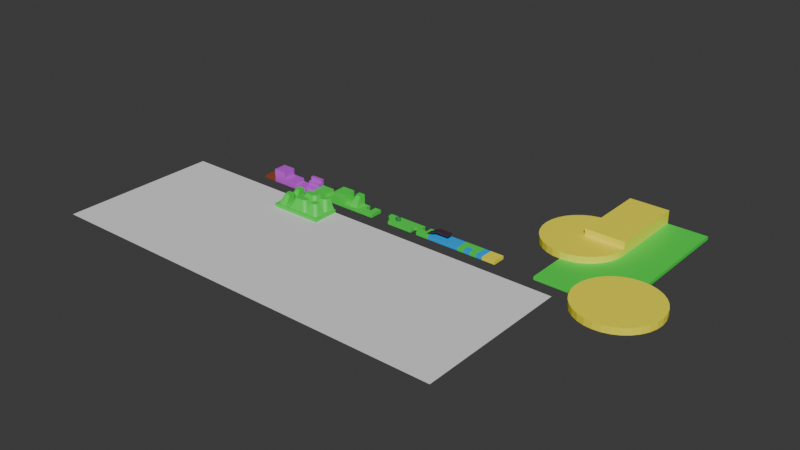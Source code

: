 # Source: Voxel.blend  (saved by Blender 4.5.87; exported with 4.5.12 LTS)
import bpy
from mathutils import Matrix  # noqa: F401  (used for matrix-valued properties, if any)

bpy.ops.wm.read_factory_settings(use_empty=True)
scene = bpy.context.scene
scene.name = 'Scene'

# ---- collections
col_collection = bpy.data.collections.new('Collection'); scene.collection.children.link(col_collection)
col_voxels = bpy.data.collections.new('VOXELS'); scene.collection.children.link(col_voxels)
col_config = bpy.data.collections.new('CONFIG'); scene.collection.children.link(col_config)

# ---- materials (node trees are filled in below, after node groups)
mat_grass = bpy.data.materials.new('Grass')
mat_grass.alpha_threshold = 0.0
mat_grass.roughness = 0.5
mat_grass.line_color = (0.0, 0.0, 0.0, 1.0)
mat_sand = bpy.data.materials.new('Sand')
mat_water = bpy.data.materials.new('Water')
mat_soil = bpy.data.materials.new('Soil')
mat_plant = bpy.data.materials.new('Plant')
mat_wood = bpy.data.materials.new('Wood')
mat_rock = bpy.data.materials.new('Rock')

# ---- material node trees
mat_grass.use_nodes = True; mat_grass.node_tree.nodes.clear()
_N = mat_grass.node_tree.nodes; _L = mat_grass.node_tree.links
n0 = _N.new('ShaderNodeOutputMaterial'); n0.name = 'Material Output'; n0.location = (200, 100)
n1 = _N.new('ShaderNodeBsdfPrincipled'); n1.name = 'Principled BSDF'; n1.location = (-200, 100)
n1.inputs[0].default_value = (0.04871, 0.8003, 0.06614, 1.0)
n1.inputs[3].default_value = 1.45
_L.new(n1.outputs[0], n0.inputs[0])
n0.is_active_output = True
mat_sand.use_nodes = True; mat_sand.node_tree.nodes.clear()
_N = mat_sand.node_tree.nodes; _L = mat_sand.node_tree.links
n0 = _N.new('ShaderNodeBsdfPrincipled'); n0.name = 'Principled BSDF'; n0.location = (-200, 100)
n0.inputs[0].default_value = (1.0, 0.8948, 0.04112, 1.0)
n1 = _N.new('ShaderNodeOutputMaterial'); n1.name = 'Material Output'; n1.location = (200, 100)
_L.new(n0.outputs[0], n1.inputs[0])
n1.is_active_output = True
mat_water.use_nodes = True; mat_water.node_tree.nodes.clear()
_N = mat_water.node_tree.nodes; _L = mat_water.node_tree.links
n0 = _N.new('ShaderNodeBsdfPrincipled'); n0.name = 'Principled BSDF'; n0.location = (-200, 100)
n0.inputs[0].default_value = (0.002399, 0.4191, 1.0, 1.0)
n1 = _N.new('ShaderNodeOutputMaterial'); n1.name = 'Material Output'; n1.location = (200, 100)
_L.new(n0.outputs[0], n1.inputs[0])
n1.is_active_output = True
mat_soil.use_nodes = True; mat_soil.node_tree.nodes.clear()
_N = mat_soil.node_tree.nodes; _L = mat_soil.node_tree.links
n0 = _N.new('ShaderNodeBsdfPrincipled'); n0.name = 'Principled BSDF'; n0.location = (-200, 100)
n0.inputs[0].default_value = (0.3054, 0.06666, 0.02671, 1.0)
n1 = _N.new('ShaderNodeOutputMaterial'); n1.name = 'Material Output'; n1.location = (200, 100)
_L.new(n0.outputs[0], n1.inputs[0])
n1.is_active_output = True
mat_plant.use_nodes = True; mat_plant.node_tree.nodes.clear()
_N = mat_plant.node_tree.nodes; _L = mat_plant.node_tree.links
n0 = _N.new('ShaderNodeBsdfPrincipled'); n0.name = 'Principled BSDF'; n0.location = (-200, 100)
n0.inputs[0].default_value = (0.03731, 0.214, 0.07421, 1.0)
n1 = _N.new('ShaderNodeOutputMaterial'); n1.name = 'Material Output'; n1.location = (200, 100)
_L.new(n0.outputs[0], n1.inputs[0])
n1.is_active_output = True
mat_wood.use_nodes = True; mat_wood.node_tree.nodes.clear()
_N = mat_wood.node_tree.nodes; _L = mat_wood.node_tree.links
n0 = _N.new('ShaderNodeBsdfPrincipled'); n0.name = 'Principled BSDF'; n0.location = (-200, 100)
n0.inputs[0].default_value = (0.06303, 0.02548, 0.04988, 1.0)
n1 = _N.new('ShaderNodeOutputMaterial'); n1.name = 'Material Output'; n1.location = (200, 100)
_L.new(n0.outputs[0], n1.inputs[0])
n1.is_active_output = True
mat_rock.use_nodes = True; mat_rock.node_tree.nodes.clear()
_N = mat_rock.node_tree.nodes; _L = mat_rock.node_tree.links
n0 = _N.new('ShaderNodeBsdfPrincipled'); n0.name = 'Principled BSDF'; n0.location = (-200, 100)
n0.inputs[0].default_value = (0.6254, 0.06972, 0.8006, 1.0)
n1 = _N.new('ShaderNodeOutputMaterial'); n1.name = 'Material Output'; n1.location = (200, 100)
_L.new(n0.outputs[0], n1.inputs[0])
n1.is_active_output = True

# ---- world
world_world = bpy.data.worlds.new('World'); scene.world = world_world
world_world.use_nodes = True; world_world.node_tree.nodes.clear()
_N = world_world.node_tree.nodes; _L = world_world.node_tree.links
n0 = _N.new('ShaderNodeOutputWorld'); n0.name = 'World Output'; n0.location = (200, 100)
n1 = _N.new('ShaderNodeBackground'); n1.name = 'Background'; n1.location = (-200, 100)
n1.inputs[0].default_value = (0.05088, 0.05088, 0.05088, 1.0)
_L.new(n1.outputs[0], n0.inputs[0])
n0.is_active_output = True
world_world.color = (0.05088, 0.05088, 0.05088)
world_world.sun_shadow_jitter_overblur = 0.0

# ---- meshes
me_plane = bpy.data.meshes.new('Plane')
me_plane.from_pydata([(-16.0, -6.0, 0.0), (16.0, -6.0, 0.0), (-16.0, 6.0, 0.0), (16.0, 6.0, 0.0)], [], [(0, 1, 3, 2)])
_uv = me_plane.uv_layers.new(name='UVMap')
_uv.uv.foreach_set('vector', [0.0, 0.0, 1.0, 0.0, 1.0, 1.0, 0.0, 1.0])
me_plane.update()
me_cube_015 = bpy.data.meshes.new('Cube.015')
me_cube_015.from_pydata([(-0.5, -0.5, -0.5), (-0.5, -0.5, -0.25), (-0.5, 0.5, -0.5), (-0.5, 0.5, -0.25), (0.5, -0.5, -0.5), (0.5, -0.5, -0.25), (0.5, 0.5, -0.5), (0.5, 0.5, -0.25)], [], [(0, 1, 3, 2), (2, 3, 7, 6), (6, 7, 5, 4), (4, 5, 1, 0), (2, 6, 4, 0), (7, 3, 1, 5)])
_uv = me_cube_015.uv_layers.new(name='UVMap')
_uv.uv.foreach_set('vector', [0.375, 0.0, 0.625, 0.0, 0.625, 0.25, 0.375, 0.25, 0.375, 0.25, 0.625, 0.25, 0.625, 0.5, 0.375, 0.5, 0.375, 0.5, 0.625, 0.5, 0.625, 0.75, 0.375, 0.75, 0.375, 0.75, 0.625, 0.75, 0.625, 1.0, 0.375, 1.0, 0.125, 0.5, 0.375, 0.5, 0.375, 0.75, 0.125, 0.75, 0.625, 0.5, 0.875, 0.5, 0.875, 0.75, 0.625, 0.75])
me_cube_015.materials.append(mat_grass)
me_cube_015.update()
me_cube_016 = bpy.data.meshes.new('Cube.016')
me_cube_016.from_pydata([(-0.5, -0.5, -0.5), (-0.5, -0.5, -0.25), (-0.5, 0.5, -0.5), (-0.5, 0.5, -0.25), (0.5, -0.5, -0.5), (0.5, -0.5, -0.25), (0.5, 0.5, -0.5), (0.5, 0.5, -0.25)], [], [(0, 1, 3, 2), (2, 3, 7, 6), (6, 7, 5, 4), (4, 5, 1, 0), (2, 6, 4, 0), (7, 3, 1, 5)])
_uv = me_cube_016.uv_layers.new(name='UVMap')
_uv.uv.foreach_set('vector', [0.375, 0.0, 0.625, 0.0, 0.625, 0.25, 0.375, 0.25, 0.375, 0.25, 0.625, 0.25, 0.625, 0.5, 0.375, 0.5, 0.375, 0.5, 0.625, 0.5, 0.625, 0.75, 0.375, 0.75, 0.375, 0.75, 0.625, 0.75, 0.625, 1.0, 0.375, 1.0, 0.125, 0.5, 0.375, 0.5, 0.375, 0.75, 0.125, 0.75, 0.625, 0.5, 0.875, 0.5, 0.875, 0.75, 0.625, 0.75])
me_cube_016.materials.append(mat_sand)
me_cube_016.update()
me_cube_017 = bpy.data.meshes.new('Cube.017')
me_cube_017.from_pydata([(-0.5, -0.5, -0.5), (-0.5, -0.5, -0.25), (-0.5, 0.5, -0.5), (-0.5, 0.5, -0.25), (0.5, -0.5, -0.5), (0.5, -0.5, -0.25), (0.5, 0.5, -0.5), (0.5, 0.5, -0.25)], [], [(0, 1, 3, 2), (2, 3, 7, 6), (6, 7, 5, 4), (4, 5, 1, 0), (2, 6, 4, 0), (7, 3, 1, 5)])
_uv = me_cube_017.uv_layers.new(name='UVMap')
_uv.uv.foreach_set('vector', [0.375, 0.0, 0.625, 0.0, 0.625, 0.25, 0.375, 0.25, 0.375, 0.25, 0.625, 0.25, 0.625, 0.5, 0.375, 0.5, 0.375, 0.5, 0.625, 0.5, 0.625, 0.75, 0.375, 0.75, 0.375, 0.75, 0.625, 0.75, 0.625, 1.0, 0.375, 1.0, 0.125, 0.5, 0.375, 0.5, 0.375, 0.75, 0.125, 0.75, 0.625, 0.5, 0.875, 0.5, 0.875, 0.75, 0.625, 0.75])
me_cube_017.materials.append(mat_water)
me_cube_017.update()
me_cube_018 = bpy.data.meshes.new('Cube.018')
me_cube_018.from_pydata([(-0.5, -0.5, -0.5), (-0.5, -0.5, -0.25), (-0.5, 0.5, -0.5), (-0.5, 0.5, -0.25), (0.5, -0.5, -0.5), (0.5, -0.5, -0.25), (0.5, 0.5, -0.5), (0.5, 0.5, -0.25)], [], [(0, 1, 3, 2), (2, 3, 7, 6), (6, 7, 5, 4), (4, 5, 1, 0), (2, 6, 4, 0), (7, 3, 1, 5)])
_uv = me_cube_018.uv_layers.new(name='UVMap')
_uv.uv.foreach_set('vector', [0.375, 0.0, 0.625, 0.0, 0.625, 0.25, 0.375, 0.25, 0.375, 0.25, 0.625, 0.25, 0.625, 0.5, 0.375, 0.5, 0.375, 0.5, 0.625, 0.5, 0.625, 0.75, 0.375, 0.75, 0.375, 0.75, 0.625, 0.75, 0.625, 1.0, 0.375, 1.0, 0.125, 0.5, 0.375, 0.5, 0.375, 0.75, 0.125, 0.75, 0.625, 0.5, 0.875, 0.5, 0.875, 0.75, 0.625, 0.75])
me_cube_018.materials.append(mat_soil)
me_cube_018.update()
me_cube_019 = bpy.data.meshes.new('Cube.019')
me_cube_019.from_pydata([(-0.5, -0.5, -0.5), (-0.5, -0.5, -0.25), (-0.5, 0.5, -0.5), (-0.5, 0.5, -0.25), (0.5, -0.5, -0.5), (0.5, -0.5, -0.25), (0.5, 0.5, -0.5), (0.5, 0.5, -0.25), (-1.508e-08, 0.0, -0.3388), (0.1552, -0.1128, -0.2202), (-0.0593, -0.1825, -0.2202), (-0.1919, 0.0, -0.2202), (-0.0593, 0.1825, -0.2202), (0.1552, 0.1128, -0.2202), (0.0593, -0.1825, -0.02829), (-0.1552, -0.1128, -0.02829), (-0.1552, 0.1128, -0.02829), (0.0593, 0.1825, -0.02829), (0.1919, 0.0, -0.02829), (-1.508e-08, 0.0, 0.0903)], [], [(0, 1, 3, 2), (2, 3, 7, 6), (6, 7, 5, 4), (4, 5, 1, 0), (2, 6, 4, 0), (7, 3, 1, 5), (8, 9, 10), (9, 8, 13), (8, 10, 11), (8, 11, 12), (8, 12, 13), (9, 13, 18), (10, 9, 14), (11, 10, 15), (12, 11, 16), (13, 12, 17), (9, 18, 14), (10, 14, 15), (11, 15, 16), (12, 16, 17), (13, 17, 18), (14, 18, 19), (15, 14, 19), (16, 15, 19), (17, 16, 19), (18, 17, 19)])
me_cube_019.polygons.foreach_set('material_index', [0, 0, 0, 0, 0, 0, 1, 1, 1, 1, 1, 1, 1, 1, 1, 1, 1, 1, 1, 1, 1, 1, 1, 1, 1, 1])
_uv = me_cube_019.uv_layers.new(name='UVMap')
_uv.uv.foreach_set('vector', [0.375, 0.0, 0.625, 0.0, 0.625, 0.25, 0.375, 0.25, 0.375, 0.25, 0.625, 0.25, 0.625, 0.5, 0.375, 0.5, 0.375, 0.5, 0.625, 0.5, 0.625, 0.75, 0.375, 0.75, 0.375, 0.75, 0.625, 0.75, 0.625, 1.0, 0.375, 1.0, 0.125, 0.5, 0.375, 0.5, 0.375, 0.75, 0.125, 0.75, 0.625, 0.5, 0.875, 0.5, 0.875, 0.75, 0.625, 0.75, 0.1818, 0.0, 0.2727, 0.1575, 0.09091, 0.1575, 0.2727, 0.1575, 0.3636, 0.0, 0.4545, 0.1575, 0.9091, 0.0, 1.0, 0.1575, 0.8182, 0.1575, 0.7273, 0.0, 0.8182, 0.1575, 0.6364, 0.1575, 0.5455, 0.0, 0.6364, 0.1575, 0.4545, 0.1575, 0.2727, 0.1575, 0.4545, 0.1575, 0.3636, 0.3149, 0.09091, 0.1575, 0.2727, 0.1575, 0.1818, 0.3149, 0.8182, 0.1575, 1.0, 0.1575, 0.9091, 0.3149, 0.6364, 0.1575, 0.8182, 0.1575, 0.7273, 0.3149, 0.4545, 0.1575, 0.6364, 0.1575, 0.5455, 0.3149, 0.2727, 0.1575, 0.3636, 0.3149, 0.1818, 0.3149, 0.09091, 0.1575, 0.1818, 0.3149, 0.0, 0.3149, 0.8182, 0.1575, 0.9091, 0.3149, 0.7273, 0.3149, 0.6364, 0.1575, 0.7273, 0.3149, 0.5455, 0.3149, 0.4545, 0.1575, 0.5455, 0.3149, 0.3636, 0.3149, 0.1818, 0.3149, 0.3636, 0.3149, 0.2727, 0.4724, 0.0, 0.3149, 0.1818, 0.3149, 0.09091, 0.4724, 0.7273, 0.3149, 0.9091, 0.3149, 0.8182, 0.4724, 0.5455, 0.3149, 0.7273, 0.3149, 0.6364, 0.4724, 0.3636, 0.3149, 0.5455, 0.3149, 0.4545, 0.4724])
me_cube_019.materials.append(mat_grass)
me_cube_019.materials.append(mat_plant)
me_cube_019.update()
me_cube_020 = bpy.data.meshes.new('Cube.020')
me_cube_020.from_pydata([(-0.5, -0.5, -0.5), (-0.5, -0.5, -0.25), (-0.5, 0.5, -0.5), (-0.5, 0.5, -0.25), (0.5, -0.5, -0.5), (0.5, -0.5, -0.25), (0.5, 0.5, -0.5), (0.5, 0.5, -0.25), (-0.4044, -0.2405, -0.4379), (-0.4616, -0.2405, -0.3389), (-0.4044, 0.2405, -0.4379), (-0.4616, 0.2405, -0.3389), (0.5, -0.2405, 0.06207), (0.5, -0.2405, 0.1764), (0.5, 0.2405, 0.06207), (0.5, 0.2405, 0.1764), (0.0, 0.5, -0.5), (0.0, 0.5, -0.25), (0.0, -0.5, -0.5), (0.0, -0.5, -0.25)], [], [(0, 1, 3, 2), (16, 17, 7, 6), (6, 7, 5, 4), (18, 19, 1, 0), (16, 6, 4, 18), (17, 3, 1, 19), (8, 9, 11, 10), (10, 11, 15, 14), (14, 15, 13, 12), (12, 13, 9, 8), (10, 14, 12, 8), (15, 11, 9, 13), (7, 17, 19, 5), (2, 16, 18, 0), (4, 5, 19, 18), (2, 3, 17, 16)])
me_cube_020.polygons.foreach_set('material_index', [2, 0, 0, 2, 0, 2, 1, 1, 1, 1, 1, 1, 0, 2, 0, 2])
_uv = me_cube_020.uv_layers.new(name='UVMap')
_uv.uv.foreach_set('vector', [0.375, 0.0, 0.625, 0.0, 0.625, 0.25, 0.375, 0.25, 0.375, 0.375, 0.625, 0.375, 0.625, 0.5, 0.375, 0.5, 0.375, 0.5, 0.625, 0.5, 0.625, 0.75, 0.375, 0.75, 0.375, 0.875, 0.625, 0.875, 0.625, 1.0, 0.375, 1.0, 0.25, 0.5, 0.375, 0.5, 0.375, 0.75, 0.25, 0.75, 0.75, 0.5, 0.875, 0.5, 0.875, 0.75, 0.75, 0.75, 0.375, 0.0, 0.625, 0.0, 0.625, 0.25, 0.375, 0.25, 0.375, 0.25, 0.625, 0.25, 0.625, 0.5, 0.375, 0.5, 0.375, 0.5, 0.625, 0.5, 0.625, 0.75, 0.375, 0.75, 0.375, 0.75, 0.625, 0.75, 0.625, 1.0, 0.375, 1.0, 0.125, 0.5, 0.375, 0.5, 0.375, 0.75, 0.125, 0.75, 0.625, 0.5, 0.875, 0.5, 0.875, 0.75, 0.625, 0.75, 0.625, 0.5, 0.75, 0.5, 0.75, 0.75, 0.625, 0.75, 0.125, 0.5, 0.25, 0.5, 0.25, 0.75, 0.125, 0.75, 0.375, 0.75, 0.625, 0.75, 0.625, 0.875, 0.375, 0.875, 0.375, 0.25, 0.625, 0.25, 0.625, 0.375, 0.375, 0.375])
me_cube_020.materials.append(mat_water)
me_cube_020.materials.append(mat_wood)
me_cube_020.materials.append(mat_grass)
me_cube_020.update()
me_cube_024 = bpy.data.meshes.new('Cube.024')
me_cube_024.from_pydata([(-0.5, -0.5, -0.5), (-0.5, -0.5, -0.25), (-0.5, 0.5, -0.5), (-0.5, 0.5, -0.25), (0.5, -0.5, -0.5), (0.5, -0.5, -0.25), (0.5, 0.5, -0.5), (0.5, 0.5, -0.25), (-0.5, -0.2405, 0.06207), (-0.5, -0.2405, 0.1764), (-0.5, 0.2405, 0.06207), (-0.5, 0.2405, 0.1764), (0.5, -0.2405, 0.06207), (0.5, -0.2405, 0.1764), (0.5, 0.2405, 0.06207), (0.5, 0.2405, 0.1764)], [], [(0, 1, 3, 2), (2, 3, 7, 6), (6, 7, 5, 4), (4, 5, 1, 0), (2, 6, 4, 0), (7, 3, 1, 5), (8, 9, 11, 10), (10, 11, 15, 14), (14, 15, 13, 12), (12, 13, 9, 8), (10, 14, 12, 8), (15, 11, 9, 13)])
me_cube_024.polygons.foreach_set('material_index', [0, 0, 0, 0, 0, 0, 1, 1, 1, 1, 1, 1])
_uv = me_cube_024.uv_layers.new(name='UVMap')
_uv.uv.foreach_set('vector', [0.375, 0.0, 0.625, 0.0, 0.625, 0.25, 0.375, 0.25, 0.375, 0.25, 0.625, 0.25, 0.625, 0.5, 0.375, 0.5, 0.375, 0.5, 0.625, 0.5, 0.625, 0.75, 0.375, 0.75, 0.375, 0.75, 0.625, 0.75, 0.625, 1.0, 0.375, 1.0, 0.125, 0.5, 0.375, 0.5, 0.375, 0.75, 0.125, 0.75, 0.625, 0.5, 0.875, 0.5, 0.875, 0.75, 0.625, 0.75, 0.375, 0.0, 0.625, 0.0, 0.625, 0.25, 0.375, 0.25, 0.375, 0.25, 0.625, 0.25, 0.625, 0.5, 0.375, 0.5, 0.375, 0.5, 0.625, 0.5, 0.625, 0.75, 0.375, 0.75, 0.375, 0.75, 0.625, 0.75, 0.625, 1.0, 0.375, 1.0, 0.125, 0.5, 0.375, 0.5, 0.375, 0.75, 0.125, 0.75, 0.625, 0.5, 0.875, 0.5, 0.875, 0.75, 0.625, 0.75])
me_cube_024.materials.append(mat_water)
me_cube_024.materials.append(mat_wood)
me_cube_024.update()
me_cube_028 = bpy.data.meshes.new('Cube.028')
me_cube_028.from_pydata([(-0.5, -0.5, -0.5), (-0.5, -0.5, -0.25), (-0.5, 0.5, -0.5), (0.5, -0.5, -0.5), (0.5, -0.5, -0.25), (0.5, 0.5, -0.5), (-0.5, 0.5, 0.1669), (0.5, 0.5, 0.1669), (0.5, 0.5, -0.25), (-0.5, 0.5, -0.25), (-0.5, 0.5, -0.25), (0.5, 0.5, -0.25)], [], [(0, 1, 10, 2), (2, 10, 11, 5), (5, 11, 4, 3), (3, 4, 1, 0), (2, 5, 3, 0), (11, 10, 1, 4), (9, 8, 7, 6)])
me_cube_028.polygons.foreach_set('material_index', [0, 0, 0, 0, 0, 0, 1])
_uv = me_cube_028.uv_layers.new(name='UVMap')
_uv.uv.foreach_set('vector', [0.375, 0.0, 0.625, 0.0, 0.625, 0.25, 0.375, 0.25, 0.375, 0.25, 0.625, 0.25, 0.625, 0.5, 0.375, 0.5, 0.375, 0.5, 0.625, 0.5, 0.625, 0.75, 0.375, 0.75, 0.375, 0.75, 0.625, 0.75, 0.625, 1.0, 0.375, 1.0, 0.125, 0.5, 0.375, 0.5, 0.375, 0.75, 0.125, 0.75, 0.625, 0.5, 0.875, 0.5, 0.875, 0.75, 0.625, 0.75, 0.625, 0.25, 0.625, 0.5, 0.625, 0.5, 0.625, 0.25])
me_cube_028.materials.append(mat_grass)
me_cube_028.materials.append(mat_wood)
me_cube_028.update()
me_cube_029 = bpy.data.meshes.new('Cube.029')
me_cube_029.from_pydata([(-0.5, -0.5, -0.5), (-0.5, -0.5, 0.5), (-0.5, 0.5, -0.5), (-0.5, 0.5, 0.5), (0.5, -0.5, -0.5), (0.5, -0.5, 0.5), (0.5, 0.5, -0.5), (0.5, 0.5, 0.5)], [], [(0, 1, 3, 2), (2, 3, 7, 6), (6, 7, 5, 4), (4, 5, 1, 0), (2, 6, 4, 0), (7, 3, 1, 5)])
_uv = me_cube_029.uv_layers.new(name='UVMap')
_uv.uv.foreach_set('vector', [0.375, 0.0, 0.625, 0.0, 0.625, 0.25, 0.375, 0.25, 0.375, 0.25, 0.625, 0.25, 0.625, 0.5, 0.375, 0.5, 0.375, 0.5, 0.625, 0.5, 0.625, 0.75, 0.375, 0.75, 0.375, 0.75, 0.625, 0.75, 0.625, 1.0, 0.375, 1.0, 0.125, 0.5, 0.375, 0.5, 0.375, 0.75, 0.125, 0.75, 0.625, 0.5, 0.875, 0.5, 0.875, 0.75, 0.625, 0.75])
me_cube_029.materials.append(mat_grass)
me_cube_029.update()
me_cube_030 = bpy.data.meshes.new('Cube.030')
me_cube_030.from_pydata([(-0.5, -0.5, -0.5), (-0.5, 0.5, -0.5), (-0.5, 0.5, 0.5), (0.5, -0.5, -0.5), (0.5, 0.5, -0.5), (0.5, 0.5, 0.5), (0.5, -0.25, 0.0), (-0.5, -0.25, 0.0), (-0.5, -0.25, -0.25), (0.5, -0.25, -0.25), (0.5, -0.5, -0.25), (-0.5, -0.5, -0.25), (0.5, 0.0, 0.0), (-0.5, 0.0, 0.0), (0.5, 0.0, 0.25), (-0.5, 0.0, 0.25), (0.5, 0.25, 0.25), (-0.5, 0.25, 0.25), (0.5, 0.25, 0.5), (-0.5, 0.25, 0.5)], [], [(1, 2, 5, 4), (4, 3, 0, 1), (8, 9, 6, 7), (11, 10, 9, 8), (0, 3, 10, 11), (7, 6, 12, 13), (13, 12, 14, 15), (15, 14, 16, 17), (17, 16, 18, 19), (19, 18, 5, 2), (4, 9, 3), (11, 8, 0), (9, 4, 12), (12, 4, 16), (16, 4, 5), (6, 9, 12), (14, 12, 16), (18, 16, 5), (9, 10, 3), (8, 13, 1), (13, 17, 1), (17, 2, 1), (7, 13, 8), (15, 17, 13), (19, 2, 17), (8, 1, 0)])
_uv = me_cube_030.uv_layers.new(name='UVMap')
_uv.uv.foreach_set('vector', [0.375, 0.25, 0.625, 0.25, 0.625, 0.5, 0.375, 0.5, 0.375, 0.5, 0.375, 0.75, 0.125, 0.75, 0.125, 0.5, 0.125, 0.75, 0.375, 0.75, 0.375, 0.75, 0.125, 0.75, 0.125, 0.75, 0.375, 0.75, 0.375, 0.75, 0.125, 0.75, 0.125, 0.75, 0.375, 0.75, 0.375, 0.75, 0.125, 0.75, 0.125, 0.75, 0.375, 0.75, 0.375, 0.75, 0.125, 0.75, 0.125, 0.75, 0.375, 0.75, 0.375, 0.75, 0.125, 0.75, 0.125, 0.75, 0.375, 0.75, 0.375, 0.75, 0.125, 0.75, 0.125, 0.75, 0.375, 0.75, 0.375, 0.75, 0.125, 0.75, 0.125, 0.75, 0.375, 0.75, 0.625, 0.5, 0.625, 0.25, 0.0, 0.0, 0.0, 0.0, 0.0, 0.0, 0.0, 0.0, 0.0, 0.0, 0.0, 0.0, 0.0, 0.0, 0.0, 0.0, 0.0, 0.0, 0.0, 0.0, 0.0, 0.0, 0.0, 0.0, 0.0, 0.0, 0.0, 0.0, 0.0, 0.0, 0.0, 0.0, 0.0, 0.0, 0.0, 0.0, 0.0, 0.0, 0.0, 0.0, 0.0, 0.0, 0.0, 0.0, 0.0, 0.0, 0.0, 0.0, 0.0, 0.0, 0.0, 0.0, 0.0, 0.0, 0.0, 0.0, 0.0, 0.0, 0.0, 0.0, 0.0, 0.0, 0.0, 0.0, 0.0, 0.0, 0.0, 0.0, 0.0, 0.0, 0.0, 0.0, 0.0, 0.0, 0.0, 0.0, 0.0, 0.0, 0.0, 0.0, 0.0, 0.0, 0.0, 0.0, 0.0, 0.0, 0.0, 0.0, 0.0, 0.0, 0.0, 0.0, 0.0, 0.0, 0.0, 0.0])
me_cube_030.materials.append(mat_rock)
me_cube_030.update()
me_cube_031 = bpy.data.meshes.new('Cube.031')
me_cube_031.from_pydata([(-0.5, -0.5, -0.5), (-0.5, -0.5, 0.0), (-0.5, 0.5, -0.5), (-0.5, 0.5, 0.0), (0.5, -0.5, -0.5), (0.5, -0.5, 0.0), (0.5, 0.5, -0.5), (0.5, 0.5, 0.0)], [], [(0, 1, 3, 2), (2, 3, 7, 6), (6, 7, 5, 4), (4, 5, 1, 0), (2, 6, 4, 0), (7, 3, 1, 5)])
_uv = me_cube_031.uv_layers.new(name='UVMap')
_uv.uv.foreach_set('vector', [0.375, 0.0, 0.625, 0.0, 0.625, 0.25, 0.375, 0.25, 0.375, 0.25, 0.625, 0.25, 0.625, 0.5, 0.375, 0.5, 0.375, 0.5, 0.625, 0.5, 0.625, 0.75, 0.375, 0.75, 0.375, 0.75, 0.625, 0.75, 0.625, 1.0, 0.375, 1.0, 0.125, 0.5, 0.375, 0.5, 0.375, 0.75, 0.125, 0.75, 0.625, 0.5, 0.875, 0.5, 0.875, 0.75, 0.625, 0.75])
me_cube_031.materials.append(mat_grass)
me_cube_031.update()
me_cube_032 = bpy.data.meshes.new('Cube.032')
me_cube_032.from_pydata([(-0.5, -0.5, -0.5), (-0.5, -0.5, -0.25), (-0.5, 0.5, -0.5), (-0.5, 0.5, -0.25), (0.5, -0.5, -0.5), (0.5, -0.5, -0.25), (0.5, 0.5, -0.5), (0.5, 0.5, -0.25), (0.0, 0.0, -0.5), (0.0, 0.0, -0.25), (0.5, 0.0, -0.25), (0.5, 0.0, -0.5), (-0.5, 0.0, -0.25), (-0.5, 0.0, -0.5), (0.0, 0.5, -0.5), (0.0, 0.5, -0.25), (0.0, -0.5, -0.5), (0.0, -0.5, -0.25)], [], [(13, 12, 3, 2), (14, 15, 7, 6), (11, 10, 5, 4), (16, 17, 1, 0), (8, 11, 4, 16), (9, 12, 1, 17), (6, 7, 10, 11), (7, 15, 9, 10), (2, 14, 8, 13), (14, 6, 11, 8), (0, 1, 12, 13), (15, 3, 12, 9), (10, 9, 17, 5), (13, 8, 16, 0), (4, 5, 17, 16), (2, 3, 15, 14)])
me_cube_032.polygons.foreach_set('material_index', [2, 2, 0, 2, 0, 2, 0, 2, 0, 2, 2, 2, 0, 0, 0, 2])
_uv = me_cube_032.uv_layers.new(name='UVMap')
_uv.uv.foreach_set('vector', [0.375, 0.125, 0.625, 0.125, 0.625, 0.25, 0.375, 0.25, 0.375, 0.375, 0.625, 0.375, 0.625, 0.5, 0.375, 0.5, 0.375, 0.625, 0.625, 0.625, 0.625, 0.75, 0.375, 0.75, 0.375, 0.875, 0.625, 0.875, 0.625, 1.0, 0.375, 1.0, 0.25, 0.625, 0.375, 0.625, 0.375, 0.75, 0.25, 0.75, 0.75, 0.625, 0.875, 0.625, 0.875, 0.75, 0.75, 0.75, 0.375, 0.5, 0.625, 0.5, 0.625, 0.625, 0.375, 0.625, 0.625, 0.5, 0.75, 0.5, 0.75, 0.625, 0.625, 0.625, 0.125, 0.5, 0.25, 0.5, 0.25, 0.625, 0.125, 0.625, 0.25, 0.5, 0.375, 0.5, 0.375, 0.625, 0.25, 0.625, 0.375, 0.0, 0.625, 0.0, 0.625, 0.125, 0.375, 0.125, 0.75, 0.5, 0.875, 0.5, 0.875, 0.625, 0.75, 0.625, 0.625, 0.625, 0.75, 0.625, 0.75, 0.75, 0.625, 0.75, 0.125, 0.625, 0.25, 0.625, 0.25, 0.75, 0.125, 0.75, 0.375, 0.75, 0.625, 0.75, 0.625, 0.875, 0.375, 0.875, 0.375, 0.25, 0.625, 0.25, 0.625, 0.375, 0.375, 0.375])
me_cube_032.materials.append(mat_water)
me_cube_032.materials.append(mat_wood)
me_cube_032.materials.append(mat_grass)
me_cube_032.update()
me_cube_033 = bpy.data.meshes.new('Cube.033')
me_cube_033.from_pydata([(-0.5, -0.5, -0.5), (-0.5, -0.5, -0.25), (-0.5, 0.5, -0.5), (-0.5, 0.5, -0.25), (0.5, -0.5, -0.5), (0.5, -0.5, -0.25), (0.5, 0.5, -0.5), (0.5, 0.5, -0.25), (0.0, 0.5, -0.5), (0.0, 0.5, -0.25), (0.0, -0.5, -0.5), (0.0, -0.5, -0.25)], [], [(0, 1, 3, 2), (8, 9, 7, 6), (6, 7, 5, 4), (10, 11, 1, 0), (8, 6, 4, 10), (9, 3, 1, 11), (7, 9, 11, 5), (2, 8, 10, 0), (4, 5, 11, 10), (2, 3, 9, 8)])
me_cube_033.polygons.foreach_set('material_index', [2, 0, 0, 2, 0, 2, 0, 0, 0, 2])
_uv = me_cube_033.uv_layers.new(name='UVMap')
_uv.uv.foreach_set('vector', [0.375, 0.0, 0.625, 0.0, 0.625, 0.25, 0.375, 0.25, 0.375, 0.375, 0.625, 0.375, 0.625, 0.5, 0.375, 0.5, 0.375, 0.5, 0.625, 0.5, 0.625, 0.75, 0.375, 0.75, 0.375, 0.875, 0.625, 0.875, 0.625, 1.0, 0.375, 1.0, 0.25, 0.5, 0.375, 0.5, 0.375, 0.75, 0.25, 0.75, 0.75, 0.5, 0.875, 0.5, 0.875, 0.75, 0.75, 0.75, 0.625, 0.5, 0.75, 0.5, 0.75, 0.75, 0.625, 0.75, 0.125, 0.5, 0.25, 0.5, 0.25, 0.75, 0.125, 0.75, 0.375, 0.75, 0.625, 0.75, 0.625, 0.875, 0.375, 0.875, 0.375, 0.25, 0.625, 0.25, 0.625, 0.375, 0.375, 0.375])
me_cube_033.materials.append(mat_water)
me_cube_033.materials.append(mat_wood)
me_cube_033.materials.append(mat_grass)
me_cube_033.update()
me_cube_034 = bpy.data.meshes.new('Cube.034')
me_cube_034.from_pydata([(-0.5, -0.5, -0.5), (-0.5, -0.5, -0.25), (-0.5, 0.5, -0.5), (-0.5, 0.5, -0.25), (0.5, -0.5, -0.5), (0.5, -0.5, -0.25), (0.5, 0.5, -0.5), (0.5, 0.5, -0.25)], [], [(0, 1, 3, 2), (2, 3, 7, 6), (6, 7, 5, 4), (4, 5, 1, 0), (2, 6, 4, 0), (7, 3, 1, 5)])
_uv = me_cube_034.uv_layers.new(name='UVMap')
_uv.uv.foreach_set('vector', [0.375, 0.0, 0.625, 0.0, 0.625, 0.25, 0.375, 0.25, 0.375, 0.25, 0.625, 0.25, 0.625, 0.5, 0.375, 0.5, 0.375, 0.5, 0.625, 0.5, 0.625, 0.75, 0.375, 0.75, 0.375, 0.75, 0.625, 0.75, 0.625, 1.0, 0.375, 1.0, 0.125, 0.5, 0.375, 0.5, 0.375, 0.75, 0.125, 0.75, 0.625, 0.5, 0.875, 0.5, 0.875, 0.75, 0.625, 0.75])
me_cube_034.materials.append(mat_rock)
me_cube_034.update()
me_cube_035 = bpy.data.meshes.new('Cube.035')
me_cube_035.from_pydata([(-0.5, -0.5, -0.5), (-0.5, -0.5, 0.0), (-0.5, 0.5, -0.5), (-0.5, 0.5, 0.0), (0.5, -0.5, -0.5), (0.5, -0.5, 0.0), (0.5, 0.5, -0.5), (0.5, 0.5, 0.0)], [], [(0, 1, 3, 2), (2, 3, 7, 6), (6, 7, 5, 4), (4, 5, 1, 0), (2, 6, 4, 0), (7, 3, 1, 5)])
_uv = me_cube_035.uv_layers.new(name='UVMap')
_uv.uv.foreach_set('vector', [0.375, 0.0, 0.625, 0.0, 0.625, 0.25, 0.375, 0.25, 0.375, 0.25, 0.625, 0.25, 0.625, 0.5, 0.375, 0.5, 0.375, 0.5, 0.625, 0.5, 0.625, 0.75, 0.375, 0.75, 0.375, 0.75, 0.625, 0.75, 0.625, 1.0, 0.375, 1.0, 0.125, 0.5, 0.375, 0.5, 0.375, 0.75, 0.125, 0.75, 0.625, 0.5, 0.875, 0.5, 0.875, 0.75, 0.625, 0.75])
me_cube_035.materials.append(mat_rock)
me_cube_035.update()
me_cube_036 = bpy.data.meshes.new('Cube.036')
me_cube_036.from_pydata([(-0.5, -0.5, -0.5), (-0.5, -0.5, 0.5), (-0.5, 0.5, -0.5), (-0.5, 0.5, 0.5), (0.5, -0.5, -0.5), (0.5, -0.5, 0.5), (0.5, 0.5, -0.5), (0.5, 0.5, 0.5)], [], [(0, 1, 3, 2), (2, 3, 7, 6), (6, 7, 5, 4), (4, 5, 1, 0), (2, 6, 4, 0), (7, 3, 1, 5)])
_uv = me_cube_036.uv_layers.new(name='UVMap')
_uv.uv.foreach_set('vector', [0.375, 0.0, 0.625, 0.0, 0.625, 0.25, 0.375, 0.25, 0.375, 0.25, 0.625, 0.25, 0.625, 0.5, 0.375, 0.5, 0.375, 0.5, 0.625, 0.5, 0.625, 0.75, 0.375, 0.75, 0.375, 0.75, 0.625, 0.75, 0.625, 1.0, 0.375, 1.0, 0.125, 0.5, 0.375, 0.5, 0.375, 0.75, 0.125, 0.75, 0.625, 0.5, 0.875, 0.5, 0.875, 0.75, 0.625, 0.75])
me_cube_036.materials.append(mat_rock)
me_cube_036.update()
me_cube_001 = bpy.data.meshes.new('Cube.001')
me_cube_001.from_pydata([(0.5, -0.5, -0.5), (-0.5, 0.5, -0.5), (-0.5, -0.5, -0.5), (0.5, 0.5, -0.5), (0.0, 0.5, 0.5), (0.5, 0.5, 0.5), (0.5, 0.0, 0.5), (0.5, -0.5, -0.25), (0.5, 0.5, -0.25), (-0.5, 0.5, -0.25), (-0.5, -0.5, -0.25), (0.5, -0.36, -0.25), (-0.36, 0.5, -0.25), (0.255, 0.0, 0.5), (0.0, 0.255, 0.5), (0.1574, 0.01941, 0.5), (0.07468, 0.07468, 0.5), (0.01941, 0.1574, 0.5), (-0.36, -0.105, -0.25), (-0.105, -0.36, -0.25), (-0.3406, -0.2026, -0.25), (-0.2853, -0.2853, -0.25), (-0.2026, -0.3406, -0.25)], [], [(1, 2, 0, 3), (8, 11, 6, 5), (12, 8, 5, 4), (1, 3, 8, 9), (0, 2, 10, 7), (2, 1, 9, 10), (3, 0, 7, 8), (9, 8, 12), (8, 7, 11), (18, 20, 10), (20, 21, 10), (21, 22, 10), (22, 19, 10), (13, 19, 22, 15), (15, 22, 21, 16), (16, 21, 20, 17), (17, 20, 18, 14), (18, 12, 4, 14), (4, 5, 6, 13, 15, 16, 17, 14), (11, 19, 13, 6), (10, 9, 12, 18), (7, 10, 19, 11)])
_uv = me_cube_001.uv_layers.new(name='UVMap')
_uv.uv.foreach_set('vector', [0.125, 0.5, 0.125, 0.75, 0.375, 0.75, 0.375, 0.5, 0.375, 0.5, 0.375, 0.75, 0.375, 0.75, 0.375, 0.5, 0.125, 0.5, 0.375, 0.5, 0.375, 0.5, 0.125, 0.5, 0.125, 0.5, 0.375, 0.5, 0.375, 0.5, 0.125, 0.5, 0.375, 0.75, 0.125, 0.75, 0.125, 0.75, 0.375, 0.75, 0.125, 0.75, 0.125, 0.5, 0.125, 0.5, 0.125, 0.75, 0.375, 0.5, 0.375, 0.75, 0.375, 0.75, 0.375, 0.5, 0.125, 0.5, 0.375, 0.5, 0.16, 0.5, 0.375, 0.5, 0.375, 0.75, 0.375, 0.715, 0.125, 0.6759, 0.125, 0.705, 0.125, 0.75, 0.125, 0.705, 0.125, 0.7317, 0.125, 0.75, 0.125, 0.7317, 0.125, 0.7532, 0.125, 0.75, 0.125, 0.7532, 0.125, 0.7657, 0.125, 0.75, 0.2525, 0.75, 0.1991, 0.75, 0.17, 0.75, 0.2034, 0.7444, 0.2034, 0.7444, 0.17, 0.75, 0.125, 0.75, 0.1462, 0.7288, 0.1462, 0.7288, 0.125, 0.75, 0.125, 0.705, 0.1306, 0.6716, 0.1306, 0.6716, 0.125, 0.705, 0.125, 0.6759, 0.125, 0.6225, 0.125, 0.6759, 0.125, 0.5, 0.125, 0.5, 0.125, 0.6225, 0.125, 0.5, 0.375, 0.5, 0.375, 0.75, 0.2525, 0.75, 0.2034, 0.7444, 0.1462, 0.7288, 0.1306, 0.6716, 0.125, 0.6225, 0.375, 0.75, 0.1991, 0.75, 0.2525, 0.75, 0.375, 0.75, 0.125, 0.75, 0.125, 0.5, 0.125, 0.5, 0.125, 0.6759, 0.375, 0.75, 0.125, 0.75, 0.1991, 0.75, 0.375, 0.75])
me_cube_001.materials.append(mat_grass)
me_cube_001.update()
me_cube_002 = bpy.data.meshes.new('Cube.002')
me_cube_002.from_pydata([(-0.5, 0.5, -0.5), (-0.5, 0.5, -0.25), (0.5, -0.5, -0.5), (0.5, -0.5, -0.25), (0.0, 0.5, -0.5), (0.0, 0.5, -0.25), (0.0, -0.5, -0.25), (-0.5, 0.0, -0.5), (-0.5, 0.0, -0.25), (0.5, 0.0, -0.5), (0.5, 0.0, -0.25), (-0.255, 0.0, -0.5), (-0.07468, -0.07468, -0.5), (-0.1574, -0.01941, -0.5), (0.07468, 0.07468, -0.5), (0.01941, 0.1574, -0.5), (0.0, 0.255, -0.5), (2.98e-08, -0.5, -0.5), (-0.07468, -0.07468, -0.25), (0.0, -0.255, -0.25), (-0.01941, -0.1574, -0.25), (0.1574, 0.01941, -0.25), (0.07468, 0.07468, -0.25), (0.255, 0.0, -0.25), (-0.255, 0.0, -0.25), (-0.1574, -0.01941, -0.25), (0.01941, 0.1574, -0.25), (0.0, 0.255, -0.25), (0.0, -0.255, -0.5), (-0.01941, -0.1574, -0.5), (0.1574, 0.01941, -0.5), (0.255, 0.0, -0.5)], [], [(7, 8, 1, 0), (9, 10, 3, 2), (6, 3, 10), (7, 4, 16, 15, 14, 12, 13, 11), (17, 2, 3, 6), (0, 1, 5, 4), (0, 4, 7), (2, 17, 9), (1, 8, 5), (22, 18, 20, 19, 6, 10, 23, 21), (18, 22, 26, 27, 5, 8, 24, 25), (12, 14, 30, 31, 9, 17, 28, 29), (13, 25, 24, 11), (13, 12, 18, 25), (20, 18, 12, 29), (20, 29, 28, 19), (17, 6, 19, 28), (8, 7, 11, 24), (16, 4, 5, 27), (9, 31, 23, 10), (21, 30, 14, 22), (16, 27, 26, 15), (15, 26, 22, 14), (23, 31, 30, 21)])
_uv = me_cube_002.uv_layers.new(name='UVMap')
_uv.uv.foreach_set('vector', [0.375, 0.125, 0.625, 0.125, 0.625, 0.25, 0.375, 0.25, 0.375, 0.625, 0.625, 0.625, 0.625, 0.75, 0.375, 0.75, 0.625, 0.875, 0.625, 0.75, 0.625, 0.625, 0.375, 0.125, 0.375, 0.375, 0.375, 0.4051, 0.375, 0.4419, 0.375, 0.5, 0.375, 0.5, 0.375, 0.4201, 0.375, 0.3399, 0.375, 0.875, 0.375, 0.75, 0.625, 0.75, 0.625, 0.875, 0.375, 0.25, 0.625, 0.25, 0.625, 0.375, 0.375, 0.375, 0.375, 0.25, 0.375, 0.375, 0.375, 0.125, 0.375, 0.75, 0.375, 0.875, 0.375, 0.625, 0.625, 0.25, 0.625, 0.125, 0.625, 0.375, 0.625, 0.5, 0.625, 0.5, 0.625, 0.5799, 0.625, 0.6601, 0.625, 0.875, 0.625, 0.625, 0.625, 0.5949, 0.625, 0.5581, 0.625, 0.5, 0.625, 0.5, 0.625, 0.4419, 0.625, 0.4051, 0.625, 0.375, 0.625, 0.125, 0.625, 0.3399, 0.625, 0.4201, 0.375, 0.5, 0.375, 0.5, 0.375, 0.5581, 0.375, 0.5949, 0.375, 0.625, 0.375, 0.875, 0.375, 0.6601, 0.375, 0.5799, 0.375, 0.4201, 0.625, 0.4201, 0.625, 0.3399, 0.375, 0.3399, 0.375, 0.4201, 0.375, 0.5, 0.625, 0.5, 0.625, 0.4201, 0.625, 0.5799, 0.625, 0.5, 0.375, 0.5, 0.375, 0.5799, 0.625, 0.5799, 0.375, 0.5799, 0.375, 0.6601, 0.625, 0.6601, 0.375, 0.875, 0.625, 0.875, 0.625, 0.6601, 0.375, 0.6601, 0.625, 0.125, 0.375, 0.125, 0.375, 0.3399, 0.625, 0.3399, 0.375, 0.4051, 0.375, 0.375, 0.625, 0.375, 0.625, 0.4051, 0.375, 0.625, 0.375, 0.5949, 0.625, 0.5949, 0.625, 0.625, 0.625, 0.5581, 0.375, 0.5581, 0.375, 0.5, 0.625, 0.5, 0.375, 0.4051, 0.625, 0.4051, 0.625, 0.4419, 0.375, 0.4419, 0.375, 0.4419, 0.625, 0.4419, 0.625, 0.5, 0.375, 0.5, 0.625, 0.5949, 0.375, 0.5949, 0.375, 0.5581, 0.625, 0.5581])
me_cube_002.materials.append(mat_grass)
me_cube_002.update()
me_cube_011 = bpy.data.meshes.new('Cube.011')
me_cube_011.from_pydata([(0.5, 0.5, -0.5), (0.0, 0.5, -0.25), (0.5, 0.0, -0.25), (0.5, 0.5, -0.25), (0.255, 0.0, -0.25), (0.0, 0.255, -0.25), (0.1574, 0.01941, -0.25), (0.07468, 0.07468, -0.25), (0.01941, 0.1574, -0.25), (0.0, 0.5, -0.5), (0.5, 0.0, -0.5), (0.255, 0.0, -0.5), (0.0, 0.255, -0.5), (0.1574, 0.01941, -0.5), (0.07468, 0.07468, -0.5), (0.01941, 0.1574, -0.5)], [], [(1, 3, 2, 4, 6, 7, 8, 5), (8, 7, 14, 15), (6, 4, 11, 13), (4, 2, 10, 11), (5, 8, 15, 12), (7, 6, 13, 14), (1, 5, 12, 9), (13, 11, 10, 0, 9, 12, 15, 14), (1, 9, 0, 3), (2, 3, 0, 10)])
_uv = me_cube_011.uv_layers.new(name='UVMap')
_uv.uv.foreach_set('vector', [0.125, 0.5, 0.375, 0.5, 0.375, 0.75, 0.2525, 0.75, 0.2034, 0.7444, 0.1462, 0.7288, 0.1306, 0.6716, 0.125, 0.6225, 0.1306, 0.6716, 0.1462, 0.7288, 0.1462, 0.7288, 0.1306, 0.6716, 0.2034, 0.7444, 0.2525, 0.75, 0.2525, 0.75, 0.2034, 0.7444, 0.2525, 0.75, 0.375, 0.75, 0.375, 0.75, 0.2525, 0.75, 0.125, 0.6225, 0.1306, 0.6716, 0.1306, 0.6716, 0.125, 0.6225, 0.1462, 0.7288, 0.2034, 0.7444, 0.2034, 0.7444, 0.1462, 0.7288, 0.125, 0.5, 0.125, 0.6225, 0.125, 0.6225, 0.125, 0.5, 0.2034, 0.7444, 0.2525, 0.75, 0.375, 0.75, 0.0, 0.0, 0.125, 0.5, 0.125, 0.6225, 0.1306, 0.6716, 0.1462, 0.7288, 0.125, 0.5, 0.125, 0.5, 0.0, 0.0, 0.375, 0.5, 0.375, 0.75, 0.375, 0.5, 0.0, 0.0, 0.375, 0.75])
me_cube_011.materials.append(mat_grass)
me_cube_011.update()
me_cube_037 = bpy.data.meshes.new('Cube.037')
me_cube_037.from_pydata([(0.5, -0.5, -0.5), (-0.5, 0.5, -0.5), (-0.5, -0.5, -0.5), (0.255, 0.0, -0.5), (0.0, 0.5, -0.5), (0.5, 0.0, -0.5), (0.0, 0.255, -0.5), (0.1574, 0.01941, -0.5), (0.07468, 0.07468, -0.5), (0.01941, 0.1574, -0.5), (-0.5, 0.5, -0.25), (-0.5, -0.5, -0.25), (0.07468, 0.07468, -0.25), (0.1574, 0.01941, -0.25), (0.255, 0.0, -0.25), (0.5, 0.0, -0.25), (0.5, -0.5, -0.25), (0.0, 0.5, -0.25), (0.0, 0.255, -0.25), (0.01941, 0.1574, -0.25)], [], [(9, 6, 18, 19), (7, 8, 12, 13), (5, 3, 14, 15), (6, 4, 17, 18), (14, 13, 16, 15), (10, 19, 18, 17), (11, 12, 19, 10), (13, 12, 11, 16), (2, 0, 16, 11), (0, 5, 15, 16), (8, 9, 19, 12), (3, 7, 13, 14), (1, 2, 11, 10), (4, 1, 10, 17), (3, 5, 0, 7), (1, 4, 6, 9), (2, 1, 9, 8), (7, 0, 2, 8)])
_uv = me_cube_037.uv_layers.new(name='UVMap')
_uv.uv.foreach_set('vector', [0.1306, 0.6716, 0.125, 0.6225, 0.125, 0.6225, 0.1306, 0.6716, 0.2034, 0.7444, 0.1462, 0.7288, 0.1462, 0.7288, 0.2034, 0.7444, 0.375, 0.75, 0.2525, 0.75, 0.2525, 0.75, 0.375, 0.75, 0.125, 0.6225, 0.125, 0.5, 0.125, 0.5, 0.125, 0.6225, 0.2525, 0.75, 0.2034, 0.7444, 0.375, 0.75, 0.375, 0.75, 0.125, 0.5, 0.1306, 0.6716, 0.125, 0.6225, 0.125, 0.5, 0.125, 0.75, 0.1462, 0.7288, 0.1306, 0.6716, 0.125, 0.5, 0.2034, 0.7444, 0.1462, 0.7288, 0.125, 0.75, 0.375, 0.75, 0.125, 0.75, 0.375, 0.75, 0.375, 0.75, 0.125, 0.75, 0.375, 0.75, 0.375, 0.75, 0.375, 0.75, 0.375, 0.75, 0.1462, 0.7288, 0.1306, 0.6716, 0.1306, 0.6716, 0.1462, 0.7288, 0.2525, 0.75, 0.2034, 0.7444, 0.2034, 0.7444, 0.2525, 0.75, 0.125, 0.5, 0.125, 0.75, 0.125, 0.75, 0.125, 0.5, 0.125, 0.5, 0.125, 0.5, 0.125, 0.5, 0.125, 0.5, 0.2525, 0.75, 0.375, 0.75, 0.375, 0.75, 0.2034, 0.7444, 0.125, 0.5, 0.125, 0.5, 0.125, 0.6225, 0.1306, 0.6716, 0.125, 0.75, 0.125, 0.5, 0.1306, 0.6716, 0.1462, 0.7288, 0.2034, 0.7444, 0.375, 0.75, 0.125, 0.75, 0.1462, 0.7288])
me_cube_037.materials.append(mat_grass)
me_cube_037.update()
me_cube_041 = bpy.data.meshes.new('Cube.041')
me_cube_041.from_pydata([(-0.5, 0.5, -0.5), (-0.5, -0.5, -0.5), (-0.5, -0.492, -0.5), (0.0, -0.492, -0.5), (0.0, 0.5, -0.5), (0.0, -0.492, -0.25), (-0.5, 0.5, -0.25), (0.0, 0.5, -0.25), (-0.5, -0.492, -0.25)], [], [(4, 3, 1, 0), (3, 4, 7, 5), (4, 0, 6, 7), (3, 5, 8, 2), (0, 2, 8, 6), (6, 8, 5, 7)])
_uv = me_cube_041.uv_layers.new(name='UVMap')
_uv.uv.foreach_set('vector', [0.125, 0.5, 0.125, 0.625, 0.0, 0.0, 0.125, 0.5, 0.125, 0.625, 0.125, 0.5, 0.125, 0.5, 0.125, 0.625, 0.125, 0.5, 0.125, 0.5, 0.125, 0.5, 0.125, 0.5, 0.125, 0.625, 0.125, 0.625, 0.125, 0.625, 0.125, 0.625, 0.0, 0.0, 0.125, 0.625, 0.125, 0.625, 0.0, 0.0, 0.0, 0.0, 0.125, 0.625, 0.125, 0.625, 0.125, 0.5])
me_cube_041.materials.append(mat_grass)
me_cube_041.update()
me_cube_007 = bpy.data.meshes.new('Cube.007')
me_cube_007.from_pydata([(-3.0, -3.0, -0.5), (-3.0, -3.0, -0.25), (-3.0, 3.0, -0.5), (-3.0, 3.0, -0.25), (3.0, -3.0, -0.5), (3.0, -3.0, -0.25), (3.0, 3.0, -0.5), (3.0, 3.0, -0.25), (2.0, 3.0, -0.5), (1.0, 3.0, -0.5), (0.0, 3.0, -0.5), (-1.0, 3.0, -0.5), (-2.0, 3.0, -0.5), (-2.0, 3.0, -0.25), (-1.0, 3.0, -0.25), (0.0, 3.0, -0.25), (1.0, 3.0, -0.25), (2.0, 3.0, -0.25), (-2.0, -3.0, -0.5), (-1.0, -3.0, -0.5), (0.0, -3.0, -0.5), (1.0, -3.0, -0.5), (2.0, -3.0, -0.5), (2.0, -3.0, -0.25), (1.0, -3.0, -0.25), (0.0, -3.0, -0.25), (-1.0, -3.0, -0.25), (-2.0, -3.0, -0.25), (-3.0, 2.0, -0.5), (-3.0, 1.0, -0.5), (-3.0, 0.0, -0.5), (-3.0, -1.0, -0.5), (-3.0, -2.0, -0.5), (-3.0, -2.0, -0.25), (-3.0, -1.0, -0.25), (-3.0, 0.0, -0.25), (-3.0, 1.0, -0.25), (-3.0, 2.0, -0.25), (3.0, -2.0, -0.5), (3.0, -1.0, -0.5), (3.0, 0.0, -0.5), (3.0, 1.0, -0.5), (3.0, 2.0, -0.5), (3.0, 2.0, -0.25), (3.0, 1.0, -0.25), (3.0, 0.0, -0.25), (3.0, -1.0, -0.25), (3.0, -2.0, -0.25), (2.0, 2.0, -0.25), (2.0, 1.0, -0.25), (2.0, 0.0, -0.25), (2.0, -1.0, -0.25), (2.0, -2.0, -0.25), (1.0, 2.0, -0.25), (1.0, 1.0, -0.25), (1.0, 0.0, -0.25), (1.0, -1.0, -0.25), (1.0, -2.0, -0.25), (0.0, 2.0, -0.25), (0.0, 1.0, -0.25), (0.0, 0.0, -0.25), (0.0, -1.0, -0.25), (0.0, -2.0, -0.25), (-1.0, 2.0, -0.25), (-1.0, 1.0, -0.25), (-1.0, 0.0, -0.25), (-1.0, -1.0, -0.25), (-1.0, -2.0, -0.25), (-2.0, 2.0, -0.25), (-2.0, 1.0, -0.25), (-2.0, 0.0, -0.25), (-2.0, -1.0, -0.25), (-2.0, -2.0, -0.25), (-2.0, 2.0, -0.5), (-2.0, 1.0, -0.5), (-2.0, 0.0, -0.5), (-2.0, -1.0, -0.5), (-2.0, -2.0, -0.5), (-1.0, 2.0, -0.5), (-1.0, 1.0, -0.5), (-1.0, 0.0, -0.5), (-1.0, -1.0, -0.5), (-1.0, -2.0, -0.5), (0.0, 2.0, -0.5), (0.0, 1.0, -0.5), (0.0, 0.0, -0.5), (0.0, -1.0, -0.5), (0.0, -2.0, -0.5), (1.0, 2.0, -0.5), (1.0, 1.0, -0.5), (1.0, 0.0, -0.5), (1.0, -1.0, -0.5), (1.0, -2.0, -0.5), (2.0, 2.0, -0.5), (2.0, 1.0, -0.5), (2.0, 0.0, -0.5), (2.0, -1.0, -0.5), (2.0, -2.0, -0.5), (-3.0, 6.0, 0.25), (-3.0, 6.0, -0.25), (3.0, 1.192e-06, -0.25), (3.0, 1.192e-06, 0.25), (3.585, -0.05764, -0.25), (3.585, -0.05764, 0.25), (4.148, -0.2284, -0.25), (4.148, -0.2284, 0.25), (4.667, -0.5056, -0.25), (4.667, -0.5056, 0.25), (5.121, -0.8787, -0.25), (5.121, -0.8787, 0.25), (5.494, -1.333, -0.25), (5.494, -1.333, 0.25), (5.772, -1.852, -0.25), (5.772, -1.852, 0.25), (5.942, -2.415, -0.25), (5.942, -2.415, 0.25), (6.0, -3.0, -0.25), (6.0, -3.0, 0.25), (5.942, -3.585, -0.25), (5.942, -3.585, 0.25), (5.772, -4.148, -0.25), (5.772, -4.148, 0.25), (5.494, -4.667, -0.25), (5.494, -4.667, 0.25), (5.121, -5.121, -0.25), (5.121, -5.121, 0.25), (4.667, -5.494, -0.25), (4.667, -5.494, 0.25), (4.148, -5.772, -0.25), (4.148, -5.772, 0.25), (3.585, -5.942, -0.25), (3.585, -5.942, 0.25), (3.0, -6.0, -0.25), (3.0, -6.0, 0.25), (2.415, -5.942, -0.25), (2.415, -5.942, 0.25), (1.852, -5.772, -0.25), (1.852, -5.772, 0.25), (1.333, -5.494, -0.25), (1.333, -5.494, 0.25), (0.8787, -5.121, -0.25), (0.8787, -5.121, 0.25), (0.5056, -4.667, -0.25), (0.5056, -4.667, 0.25), (0.2284, -4.148, -0.25), (0.2284, -4.148, 0.25), (0.05764, -3.585, -0.25), (0.05764, -3.585, 0.25), (-9.537e-07, -3.0, -0.25), (-9.537e-07, -3.0, 0.25), (0.05764, -2.415, -0.25), (0.05764, -2.415, 0.25), (0.2284, -1.852, -0.25), (0.2284, -1.852, 0.25), (0.5056, -1.333, -0.25), (0.5056, -1.333, 0.25), (0.8787, -0.8787, -0.25), (0.8787, -0.8787, 0.25), (1.333, -0.5056, -0.25), (1.333, -0.5056, 0.25), (1.852, -0.2284, -0.25), (1.852, -0.2284, 0.25), (2.415, -0.05764, -0.25), (2.415, -0.05764, 0.25), (-2.415, 5.942, -0.25), (-2.415, 5.942, 0.25), (-1.852, 5.772, -0.25), (-1.852, 5.772, 0.25), (-1.333, 5.494, -0.25), (-1.333, 5.494, 0.25), (-0.8787, 5.121, -0.25), (-0.8787, 5.121, 0.25), (-0.5056, 4.667, -0.25), (-0.5056, 4.667, 0.25), (-0.2284, 4.148, -0.25), (-0.2284, 4.148, 0.25), (-0.05764, 3.585, -0.25), (-0.05764, 3.585, 0.25), (9.537e-07, 3.0, -0.25), (9.537e-07, 3.0, 0.25), (-0.05764, 2.415, -0.25), (-0.05764, 2.415, 0.25), (-0.2284, 1.852, -0.25), (-0.2284, 1.852, 0.25), (-0.5056, 1.333, -0.25), (-0.5056, 1.333, 0.25), (-0.8787, 0.8787, -0.25), (-0.8787, 0.8787, 0.25), (-1.333, 0.5056, -0.25), (-1.333, 0.5056, 0.25), (-1.852, 0.2284, -0.25), (-1.852, 0.2284, 0.25), (-2.415, 0.05764, -0.25), (-2.415, 0.05764, 0.25), (-3.0, -4.768e-07, -0.25), (-3.0, -4.768e-07, 0.25), (-3.585, 0.05764, -0.25), (-3.585, 0.05764, 0.25), (-4.148, 0.2284, -0.25), (-4.148, 0.2284, 0.25), (-4.667, 0.5056, -0.25), (-4.667, 0.5056, 0.25), (-5.121, 0.8787, -0.25), (-5.121, 0.8787, 0.25), (-5.494, 1.333, -0.25), (-5.494, 1.333, 0.25), (-5.772, 1.852, -0.25), (-5.772, 1.852, 0.25), (-5.942, 2.415, -0.25), (-5.942, 2.415, 0.25), (-6.0, 3.0, -0.25), (-6.0, 3.0, 0.25), (-5.942, 3.585, -0.25), (-5.942, 3.585, 0.25), (-5.772, 4.148, -0.25), (-5.772, 4.148, 0.25), (-5.494, 4.667, -0.25), (-5.494, 4.667, 0.25), (-5.121, 5.121, -0.25), (-5.121, 5.121, 0.25), (-4.667, 5.494, -0.25), (-4.667, 5.494, 0.25), (-4.148, 5.772, -0.25), (-4.148, 5.772, 0.25), (-3.585, 5.942, -0.25), (-3.585, 5.942, 0.25)], [], [(28, 37, 3, 2), (8, 17, 7, 6), (38, 47, 5, 4), (18, 27, 1, 0), (97, 38, 4, 22), (72, 33, 1, 27), (47, 52, 23, 5), (52, 57, 24, 23), (57, 62, 25, 24), (62, 67, 26, 25), (67, 72, 27, 26), (32, 77, 18, 0), (77, 82, 19, 18), (82, 87, 20, 19), (87, 92, 21, 20), (92, 97, 22, 21), (4, 5, 23, 22), (22, 23, 24, 21), (21, 24, 25, 20), (20, 25, 26, 19), (19, 26, 27, 18), (2, 3, 13, 12), (12, 13, 14, 11), (11, 14, 15, 10), (10, 15, 16, 9), (9, 16, 17, 8), (9, 8, 93, 88), (88, 93, 94, 89), (89, 94, 95, 90), (90, 95, 96, 91), (91, 96, 97, 92), (10, 9, 88, 83), (83, 88, 89, 84), (84, 89, 90, 85), (85, 90, 91, 86), (86, 91, 92, 87), (11, 10, 83, 78), (78, 83, 84, 79), (79, 84, 85, 80), (80, 85, 86, 81), (81, 86, 87, 82), (12, 11, 78, 73), (73, 78, 79, 74), (74, 79, 80, 75), (75, 80, 81, 76), (76, 81, 82, 77), (2, 12, 73, 28), (28, 73, 74, 29), (29, 74, 75, 30), (30, 75, 76, 31), (31, 76, 77, 32), (14, 13, 68, 63), (63, 68, 69, 64), (64, 69, 70, 65), (65, 70, 71, 66), (66, 71, 72, 67), (15, 14, 63, 58), (58, 63, 64, 59), (59, 64, 65, 60), (60, 65, 66, 61), (61, 66, 67, 62), (16, 15, 58, 53), (53, 58, 59, 54), (54, 59, 60, 55), (55, 60, 61, 56), (56, 61, 62, 57), (17, 16, 53, 48), (48, 53, 54, 49), (49, 54, 55, 50), (50, 55, 56, 51), (51, 56, 57, 52), (7, 17, 48, 43), (43, 48, 49, 44), (44, 49, 50, 45), (45, 50, 51, 46), (46, 51, 52, 47), (13, 3, 37, 68), (68, 37, 36, 69), (69, 36, 35, 70), (70, 35, 34, 71), (71, 34, 33, 72), (8, 6, 42, 93), (93, 42, 41, 94), (94, 41, 40, 95), (95, 40, 39, 96), (96, 39, 38, 97), (6, 7, 43, 42), (42, 43, 44, 41), (41, 44, 45, 40), (40, 45, 46, 39), (39, 46, 47, 38), (0, 1, 33, 32), (32, 33, 34, 31), (31, 34, 35, 30), (30, 35, 36, 29), (29, 36, 37, 28), (165, 98, 225, 223, 221, 219, 217, 215, 213, 211, 209, 207, 205, 203, 201, 199, 197, 195, 193, 191, 189, 187, 185, 183, 181, 179, 177, 175, 173, 171, 169, 167), (100, 101, 103, 102), (220, 221, 223, 222), (102, 103, 105, 104), (218, 219, 221, 220), (104, 105, 107, 106), (216, 217, 219, 218), (106, 107, 109, 108), (214, 215, 217, 216), (108, 109, 111, 110), (212, 213, 215, 214), (110, 111, 113, 112), (210, 211, 213, 212), (112, 113, 115, 114), (208, 209, 211, 210), (114, 115, 117, 116), (206, 207, 209, 208), (116, 117, 119, 118), (204, 205, 207, 206), (118, 119, 121, 120), (202, 203, 205, 204), (120, 121, 123, 122), (200, 201, 203, 202), (122, 123, 125, 124), (198, 199, 201, 200), (124, 125, 127, 126), (196, 197, 199, 198), (126, 127, 129, 128), (194, 195, 197, 196), (128, 129, 131, 130), (192, 193, 195, 194), (130, 131, 133, 132), (190, 191, 193, 192), (132, 133, 135, 134), (188, 189, 191, 190), (134, 135, 137, 136), (186, 187, 189, 188), (136, 137, 139, 138), (184, 185, 187, 186), (138, 139, 141, 140), (182, 183, 185, 184), (140, 141, 143, 142), (180, 181, 183, 182), (142, 143, 145, 144), (178, 179, 181, 180), (144, 145, 147, 146), (176, 177, 179, 178), (146, 147, 149, 148), (174, 175, 177, 176), (148, 149, 151, 150), (172, 173, 175, 174), (150, 151, 153, 152), (170, 171, 173, 172), (152, 153, 155, 154), (168, 169, 171, 170), (154, 155, 157, 156), (99, 164, 166, 168, 170, 172, 174, 176, 178, 180, 182, 184, 186, 188, 190, 192, 194, 196, 198, 200, 202, 204, 206, 208, 210, 212, 214, 216, 218, 220, 222, 224), (166, 167, 169, 168), (156, 157, 159, 158), (224, 225, 98, 99), (164, 165, 167, 166), (158, 159, 161, 160), (103, 101, 163, 161, 159, 157, 155, 153, 151, 149, 147, 145, 143, 141, 139, 137, 135, 133, 131, 129, 127, 125, 123, 121, 119, 117, 115, 113, 111, 109, 107, 105), (99, 98, 165, 164), (160, 161, 163, 162), (222, 223, 225, 224), (162, 163, 101, 100), (100, 102, 104, 106, 108, 110, 112, 114, 116, 118, 120, 122, 124, 126, 128, 130, 132, 134, 136, 138, 140, 142, 144, 146, 148, 150, 152, 154, 156, 158, 160, 162)])
me_cube_007.polygons.foreach_set('material_index', [1, 1, 1, 1, 1, 1, 1, 1, 1, 1, 1, 1, 1, 1, 1, 1, 1, 1, 1, 1, 1, 1, 1, 1, 1, 1, 1, 1, 1, 1, 1, 1, 1, 1, 1, 1, 1, 1, 1, 1, 1, 1, 1, 1, 1, 1, 1, 1, 1, 1, 1, 1, 1, 1, 1, 1, 1, 1, 1, 1, 1, 1, 1, 1, 1, 1, 1, 1, 1, 1, 1, 1, 1, 1, 1, 1, 1, 1, 1, 1, 1, 1, 1, 1, 1, 1, 1, 1, 1, 1, 1, 1, 1, 1, 1, 1, 0, 0, 0, 0, 0, 0, 0, 0, 0, 0, 0, 0, 0, 0, 0, 0, 0, 0, 0, 0, 0, 0, 0, 0, 0, 0, 0, 0, 0, 0, 0, 0, 0, 0, 0, 0, 0, 0, 0, 0, 0, 0, 0, 0, 0, 0, 0, 0, 0, 0, 0, 0, 0, 0, 0, 0, 0, 0, 0, 0, 0, 0, 0, 0, 0, 0, 0, 0])
_uv = me_cube_007.uv_layers.new(name='UVMap')
_uv.uv.foreach_set('vector', [0.375, 0.2083, 0.625, 0.2083, 0.625, 0.25, 0.375, 0.25, 0.375, 0.4583, 0.625, 0.4583, 0.625, 0.5, 0.375, 0.5, 0.375, 0.7083, 0.625, 0.7083, 0.625, 0.75, 0.375, 0.75, 0.375, 0.9583, 0.625, 0.9583, 0.625, 1.0, 0.375, 1.0, 0.3333, 0.7083, 0.375, 0.7083, 0.375, 0.75, 0.3333, 0.75, 0.8333, 0.7083, 0.875, 0.7083, 0.875, 0.75, 0.8333, 0.75, 0.625, 0.7083, 0.6667, 0.7083, 0.6667, 0.75, 0.625, 0.75, 0.6667, 0.7083, 0.7083, 0.7083, 0.7083, 0.75, 0.6667, 0.75, 0.7083, 0.7083, 0.75, 0.7083, 0.75, 0.75, 0.7083, 0.75, 0.75, 0.7083, 0.7917, 0.7083, 0.7917, 0.75, 0.75, 0.75, 0.7917, 0.7083, 0.8333, 0.7083, 0.8333, 0.75, 0.7917, 0.75, 0.125, 0.7083, 0.1667, 0.7083, 0.1667, 0.75, 0.125, 0.75, 0.1667, 0.7083, 0.2083, 0.7083, 0.2083, 0.75, 0.1667, 0.75, 0.2083, 0.7083, 0.25, 0.7083, 0.25, 0.75, 0.2083, 0.75, 0.25, 0.7083, 0.2917, 0.7083, 0.2917, 0.75, 0.25, 0.75, 0.2917, 0.7083, 0.3333, 0.7083, 0.3333, 0.75, 0.2917, 0.75, 0.375, 0.75, 0.625, 0.75, 0.625, 0.7917, 0.375, 0.7917, 0.375, 0.7917, 0.625, 0.7917, 0.625, 0.8333, 0.375, 0.8333, 0.375, 0.8333, 0.625, 0.8333, 0.625, 0.875, 0.375, 0.875, 0.375, 0.875, 0.625, 0.875, 0.625, 0.9167, 0.375, 0.9167, 0.375, 0.9167, 0.625, 0.9167, 0.625, 0.9583, 0.375, 0.9583, 0.375, 0.25, 0.625, 0.25, 0.625, 0.2917, 0.375, 0.2917, 0.375, 0.2917, 0.625, 0.2917, 0.625, 0.3333, 0.375, 0.3333, 0.375, 0.3333, 0.625, 0.3333, 0.625, 0.375, 0.375, 0.375, 0.375, 0.375, 0.625, 0.375, 0.625, 0.4167, 0.375, 0.4167, 0.375, 0.4167, 0.625, 0.4167, 0.625, 0.4583, 0.375, 0.4583, 0.2917, 0.5, 0.3333, 0.5, 0.3333, 0.5417, 0.2917, 0.5417, 0.2917, 0.5417, 0.3333, 0.5417, 0.3333, 0.5833, 0.2917, 0.5833, 0.2917, 0.5833, 0.3333, 0.5833, 0.3333, 0.625, 0.2917, 0.625, 0.2917, 0.625, 0.3333, 0.625, 0.3333, 0.6667, 0.2917, 0.6667, 0.2917, 0.6667, 0.3333, 0.6667, 0.3333, 0.7083, 0.2917, 0.7083, 0.25, 0.5, 0.2917, 0.5, 0.2917, 0.5417, 0.25, 0.5417, 0.25, 0.5417, 0.2917, 0.5417, 0.2917, 0.5833, 0.25, 0.5833, 0.25, 0.5833, 0.2917, 0.5833, 0.2917, 0.625, 0.25, 0.625, 0.25, 0.625, 0.2917, 0.625, 0.2917, 0.6667, 0.25, 0.6667, 0.25, 0.6667, 0.2917, 0.6667, 0.2917, 0.7083, 0.25, 0.7083, 0.2083, 0.5, 0.25, 0.5, 0.25, 0.5417, 0.2083, 0.5417, 0.2083, 0.5417, 0.25, 0.5417, 0.25, 0.5833, 0.2083, 0.5833, 0.2083, 0.5833, 0.25, 0.5833, 0.25, 0.625, 0.2083, 0.625, 0.2083, 0.625, 0.25, 0.625, 0.25, 0.6667, 0.2083, 0.6667, 0.2083, 0.6667, 0.25, 0.6667, 0.25, 0.7083, 0.2083, 0.7083, 0.1667, 0.5, 0.2083, 0.5, 0.2083, 0.5417, 0.1667, 0.5417, 0.1667, 0.5417, 0.2083, 0.5417, 0.2083, 0.5833, 0.1667, 0.5833, 0.1667, 0.5833, 0.2083, 0.5833, 0.2083, 0.625, 0.1667, 0.625, 0.1667, 0.625, 0.2083, 0.625, 0.2083, 0.6667, 0.1667, 0.6667, 0.1667, 0.6667, 0.2083, 0.6667, 0.2083, 0.7083, 0.1667, 0.7083, 0.125, 0.5, 0.1667, 0.5, 0.1667, 0.5417, 0.125, 0.5417, 0.125, 0.5417, 0.1667, 0.5417, 0.1667, 0.5833, 0.125, 0.5833, 0.125, 0.5833, 0.1667, 0.5833, 0.1667, 0.625, 0.125, 0.625, 0.125, 0.625, 0.1667, 0.625, 0.1667, 0.6667, 0.125, 0.6667, 0.125, 0.6667, 0.1667, 0.6667, 0.1667, 0.7083, 0.125, 0.7083, 0.7917, 0.5, 0.8333, 0.5, 0.8333, 0.5417, 0.7917, 0.5417, 0.7917, 0.5417, 0.8333, 0.5417, 0.8333, 0.5833, 0.7917, 0.5833, 0.7917, 0.5833, 0.8333, 0.5833, 0.8333, 0.625, 0.7917, 0.625, 0.7917, 0.625, 0.8333, 0.625, 0.8333, 0.6667, 0.7917, 0.6667, 0.7917, 0.6667, 0.8333, 0.6667, 0.8333, 0.7083, 0.7917, 0.7083, 0.75, 0.5, 0.7917, 0.5, 0.7917, 0.5417, 0.75, 0.5417, 0.75, 0.5417, 0.7917, 0.5417, 0.7917, 0.5833, 0.75, 0.5833, 0.75, 0.5833, 0.7917, 0.5833, 0.7917, 0.625, 0.75, 0.625, 0.75, 0.625, 0.7917, 0.625, 0.7917, 0.6667, 0.75, 0.6667, 0.75, 0.6667, 0.7917, 0.6667, 0.7917, 0.7083, 0.75, 0.7083, 0.7083, 0.5, 0.75, 0.5, 0.75, 0.5417, 0.7083, 0.5417, 0.7083, 0.5417, 0.75, 0.5417, 0.75, 0.5833, 0.7083, 0.5833, 0.7083, 0.5833, 0.75, 0.5833, 0.75, 0.625, 0.7083, 0.625, 0.7083, 0.625, 0.75, 0.625, 0.75, 0.6667, 0.7083, 0.6667, 0.7083, 0.6667, 0.75, 0.6667, 0.75, 0.7083, 0.7083, 0.7083, 0.6667, 0.5, 0.7083, 0.5, 0.7083, 0.5417, 0.6667, 0.5417, 0.6667, 0.5417, 0.7083, 0.5417, 0.7083, 0.5833, 0.6667, 0.5833, 0.6667, 0.5833, 0.7083, 0.5833, 0.7083, 0.625, 0.6667, 0.625, 0.6667, 0.625, 0.7083, 0.625, 0.7083, 0.6667, 0.6667, 0.6667, 0.6667, 0.6667, 0.7083, 0.6667, 0.7083, 0.7083, 0.6667, 0.7083, 0.625, 0.5, 0.6667, 0.5, 0.6667, 0.5417, 0.625, 0.5417, 0.625, 0.5417, 0.6667, 0.5417, 0.6667, 0.5833, 0.625, 0.5833, 0.625, 0.5833, 0.6667, 0.5833, 0.6667, 0.625, 0.625, 0.625, 0.625, 0.625, 0.6667, 0.625, 0.6667, 0.6667, 0.625, 0.6667, 0.625, 0.6667, 0.6667, 0.6667, 0.6667, 0.7083, 0.625, 0.7083, 0.8333, 0.5, 0.875, 0.5, 0.875, 0.5417, 0.8333, 0.5417, 0.8333, 0.5417, 0.875, 0.5417, 0.875, 0.5833, 0.8333, 0.5833, 0.8333, 0.5833, 0.875, 0.5833, 0.875, 0.625, 0.8333, 0.625, 0.8333, 0.625, 0.875, 0.625, 0.875, 0.6667, 0.8333, 0.6667, 0.8333, 0.6667, 0.875, 0.6667, 0.875, 0.7083, 0.8333, 0.7083, 0.3333, 0.5, 0.375, 0.5, 0.375, 0.5417, 0.3333, 0.5417, 0.3333, 0.5417, 0.375, 0.5417, 0.375, 0.5833, 0.3333, 0.5833, 0.3333, 0.5833, 0.375, 0.5833, 0.375, 0.625, 0.3333, 0.625, 0.3333, 0.625, 0.375, 0.625, 0.375, 0.6667, 0.3333, 0.6667, 0.3333, 0.6667, 0.375, 0.6667, 0.375, 0.7083, 0.3333, 0.7083, 0.375, 0.5, 0.625, 0.5, 0.625, 0.5417, 0.375, 0.5417, 0.375, 0.5417, 0.625, 0.5417, 0.625, 0.5833, 0.375, 0.5833, 0.375, 0.5833, 0.625, 0.5833, 0.625, 0.625, 0.375, 0.625, 0.375, 0.625, 0.625, 0.625, 0.625, 0.6667, 0.375, 0.6667, 0.375, 0.6667, 0.625, 0.6667, 0.625, 0.7083, 0.375, 0.7083, 0.375, 0.0, 0.625, 0.0, 0.625, 0.04167, 0.375, 0.04167, 0.375, 0.04167, 0.625, 0.04167, 0.625, 0.08333, 0.375, 0.08333, 0.375, 0.08333, 0.625, 0.08333, 0.625, 0.125, 0.375, 0.125, 0.375, 0.125, 0.625, 0.125, 0.625, 0.1667, 0.375, 0.1667, 0.375, 0.1667, 0.625, 0.1667, 0.625, 0.2083, 0.375, 0.2083, 0.2968, 0.4854, 0.25, 0.49, 0.2032, 0.4854, 0.1582, 0.4717, 0.1167, 0.4496, 0.08029, 0.4197, 0.05045, 0.3833, 0.02827, 0.3418, 0.01461, 0.2968, 0.01, 0.25, 0.01461, 0.2032, 0.02827, 0.1582, 0.05045, 0.1167, 0.08029, 0.08029, 0.1167, 0.05045, 0.1582, 0.02827, 0.2032, 0.01461, 0.25, 0.01, 0.2968, 0.01461, 0.3418, 0.02827, 0.3833, 0.05045, 0.4197, 0.08029, 0.4496, 0.1167, 0.4717, 0.1582, 0.4854, 0.2032, 0.49, 0.25, 0.4854, 0.2968, 0.4717, 0.3418, 0.4496, 0.3833, 0.4197, 0.4197, 0.3833, 0.4496, 0.3418, 0.4717, 1.0, 0.5, 1.0, 1.0, 0.9688, 1.0, 0.9688, 0.5, 0.09375, 0.5, 0.09375, 1.0, 0.0625, 1.0, 0.0625, 0.5, 0.9688, 0.5, 0.9688, 1.0, 0.9375, 1.0, 0.9375, 0.5, 0.125, 0.5, 0.125, 1.0, 0.09375, 1.0, 0.09375, 0.5, 0.9375, 0.5, 0.9375, 1.0, 0.9062, 1.0, 0.9062, 0.5, 0.1562, 0.5, 0.1562, 1.0, 0.125, 1.0, 0.125, 0.5, 0.9062, 0.5, 0.9062, 1.0, 0.875, 1.0, 0.875, 0.5, 0.1875, 0.5, 0.1875, 1.0, 0.1562, 1.0, 0.1562, 0.5, 0.875, 0.5, 0.875, 1.0, 0.8438, 1.0, 0.8438, 0.5, 0.2188, 0.5, 0.2188, 1.0, 0.1875, 1.0, 0.1875, 0.5, 0.8438, 0.5, 0.8438, 1.0, 0.8125, 1.0, 0.8125, 0.5, 0.25, 0.5, 0.25, 1.0, 0.2188, 1.0, 0.2188, 0.5, 0.8125, 0.5, 0.8125, 1.0, 0.7812, 1.0, 0.7812, 0.5, 0.2812, 0.5, 0.2812, 1.0, 0.25, 1.0, 0.25, 0.5, 0.7812, 0.5, 0.7812, 1.0, 0.75, 1.0, 0.75, 0.5, 0.3125, 0.5, 0.3125, 1.0, 0.2812, 1.0, 0.2812, 0.5, 0.75, 0.5, 0.75, 1.0, 0.7188, 1.0, 0.7188, 0.5, 0.3438, 0.5, 0.3438, 1.0, 0.3125, 1.0, 0.3125, 0.5, 0.7188, 0.5, 0.7188, 1.0, 0.6875, 1.0, 0.6875, 0.5, 0.375, 0.5, 0.375, 1.0, 0.3438, 1.0, 0.3438, 0.5, 0.6875, 0.5, 0.6875, 1.0, 0.6562, 1.0, 0.6562, 0.5, 0.4062, 0.5, 0.4062, 1.0, 0.375, 1.0, 0.375, 0.5, 0.6562, 0.5, 0.6562, 1.0, 0.625, 1.0, 0.625, 0.5, 0.4375, 0.5, 0.4375, 1.0, 0.4062, 1.0, 0.4062, 0.5, 0.625, 0.5, 0.625, 1.0, 0.5938, 1.0, 0.5938, 0.5, 0.4688, 0.5, 0.4688, 1.0, 0.4375, 1.0, 0.4375, 0.5, 0.5938, 0.5, 0.5938, 1.0, 0.5625, 1.0, 0.5625, 0.5, 0.5, 0.5, 0.5, 1.0, 0.4688, 1.0, 0.4688, 0.5, 0.5625, 0.5, 0.5625, 1.0, 0.5312, 1.0, 0.5312, 0.5, 0.5312, 0.5, 0.5312, 1.0, 0.5, 1.0, 0.5, 0.5, 0.5312, 0.5, 0.5312, 1.0, 0.5, 1.0, 0.5, 0.5, 0.5625, 0.5, 0.5625, 1.0, 0.5312, 1.0, 0.5312, 0.5, 0.5, 0.5, 0.5, 1.0, 0.4688, 1.0, 0.4688, 0.5, 0.5938, 0.5, 0.5938, 1.0, 0.5625, 1.0, 0.5625, 0.5, 0.4688, 0.5, 0.4688, 1.0, 0.4375, 1.0, 0.4375, 0.5, 0.625, 0.5, 0.625, 1.0, 0.5938, 1.0, 0.5938, 0.5, 0.4375, 0.5, 0.4375, 1.0, 0.4062, 1.0, 0.4062, 0.5, 0.6562, 0.5, 0.6562, 1.0, 0.625, 1.0, 0.625, 0.5, 0.4062, 0.5, 0.4062, 1.0, 0.375, 1.0, 0.375, 0.5, 0.6875, 0.5, 0.6875, 1.0, 0.6562, 1.0, 0.6562, 0.5, 0.375, 0.5, 0.375, 1.0, 0.3438, 1.0, 0.3438, 0.5, 0.7188, 0.5, 0.7188, 1.0, 0.6875, 1.0, 0.6875, 0.5, 0.3438, 0.5, 0.3438, 1.0, 0.3125, 1.0, 0.3125, 0.5, 0.75, 0.5, 0.75, 1.0, 0.7188, 1.0, 0.7188, 0.5, 0.3125, 0.5, 0.3125, 1.0, 0.2812, 1.0, 0.2812, 0.5, 0.7812, 0.5, 0.7812, 1.0, 0.75, 1.0, 0.75, 0.5, 0.2812, 0.5, 0.2812, 1.0, 0.25, 1.0, 0.25, 0.5, 0.8125, 0.5, 0.8125, 1.0, 0.7812, 1.0, 0.7812, 0.5, 0.25, 0.5, 0.25, 1.0, 0.2188, 1.0, 0.2188, 0.5, 0.8438, 0.5, 0.8438, 1.0, 0.8125, 1.0, 0.8125, 0.5, 0.2188, 0.5, 0.2188, 1.0, 0.1875, 1.0, 0.1875, 0.5, 0.875, 0.5, 0.875, 1.0, 0.8438, 1.0, 0.8438, 0.5, 0.1875, 0.5, 0.1875, 1.0, 0.1562, 1.0, 0.1562, 0.5, 0.9062, 0.5, 0.9062, 1.0, 0.875, 1.0, 0.875, 0.5, 0.1562, 0.5, 0.1562, 1.0, 0.125, 1.0, 0.125, 0.5, 0.75, 0.49, 0.7968, 0.4854, 0.8418, 0.4717, 0.8833, 0.4496, 0.9197, 0.4197, 0.9496, 0.3833, 0.9717, 0.3418, 0.9854, 0.2968, 0.99, 0.25, 0.9854, 0.2032, 0.9717, 0.1582, 0.9496, 0.1167, 0.9197, 0.08029, 0.8833, 0.05045, 0.8418, 0.02827, 0.7968, 0.01461, 0.75, 0.01, 0.7032, 0.01461, 0.6582, 0.02827, 0.6167, 0.05045, 0.5803, 0.08029, 0.5504, 0.1167, 0.5283, 0.1582, 0.5146, 0.2032, 0.51, 0.25, 0.5146, 0.2968, 0.5283, 0.3418, 0.5504, 0.3833, 0.5803, 0.4197, 0.6167, 0.4496, 0.6582, 0.4717, 0.7032, 0.4854, 0.9375, 0.5, 0.9375, 1.0, 0.9062, 1.0, 0.9062, 0.5, 0.125, 0.5, 0.125, 1.0, 0.09375, 1.0, 0.09375, 0.5, 0.03125, 0.5, 0.03125, 1.0, 0.0, 1.0, 0.0, 0.5, 0.9688, 0.5, 0.9688, 1.0, 0.9375, 1.0, 0.9375, 0.5, 0.09375, 0.5, 0.09375, 1.0, 0.0625, 1.0, 0.0625, 0.5, 0.2968, 0.4854, 0.25, 0.49, 0.2032, 0.4854, 0.1582, 0.4717, 0.1167, 0.4496, 0.08029, 0.4197, 0.05045, 0.3833, 0.02827, 0.3418, 0.01461, 0.2968, 0.01, 0.25, 0.01461, 0.2032, 0.02827, 0.1582, 0.05045, 0.1167, 0.08029, 0.08029, 0.1167, 0.05045, 0.1582, 0.02827, 0.2032, 0.01461, 0.25, 0.01, 0.2968, 0.01461, 0.3418, 0.02827, 0.3833, 0.05045, 0.4197, 0.08029, 0.4496, 0.1167, 0.4717, 0.1582, 0.4854, 0.2032, 0.49, 0.25, 0.4854, 0.2968, 0.4717, 0.3418, 0.4496, 0.3833, 0.4197, 0.4197, 0.3833, 0.4496, 0.3418, 0.4717, 1.0, 0.5, 1.0, 1.0, 0.9688, 1.0, 0.9688, 0.5, 0.0625, 0.5, 0.0625, 1.0, 0.03125, 1.0, 0.03125, 0.5, 0.0625, 0.5, 0.0625, 1.0, 0.03125, 1.0, 0.03125, 0.5, 0.03125, 0.5, 0.03125, 1.0, 0.0, 1.0, 0.0, 0.5, 0.75, 0.49, 0.7968, 0.4854, 0.8418, 0.4717, 0.8833, 0.4496, 0.9197, 0.4197, 0.9496, 0.3833, 0.9717, 0.3418, 0.9854, 0.2968, 0.99, 0.25, 0.9854, 0.2032, 0.9717, 0.1582, 0.9496, 0.1167, 0.9197, 0.08029, 0.8833, 0.05045, 0.8418, 0.02827, 0.7968, 0.01461, 0.75, 0.01, 0.7032, 0.01461, 0.6582, 0.02827, 0.6167, 0.05045, 0.5803, 0.08029, 0.5504, 0.1167, 0.5283, 0.1582, 0.5146, 0.2032, 0.51, 0.25, 0.5146, 0.2968, 0.5283, 0.3418, 0.5504, 0.3833, 0.5803, 0.4197, 0.6167, 0.4496, 0.6582, 0.4717, 0.7032, 0.4854])
me_cube_007.materials.append(mat_sand)
me_cube_007.materials.append(mat_grass)
me_cube_007.update()
me_cube_012 = bpy.data.meshes.new('Cube.012')
me_cube_012.from_pydata([(-3.0, -3.0, -0.5), (-3.0, -3.0, -0.25), (-3.0, 3.0, -0.5), (-3.0, 3.0, -0.25), (3.0, -3.0, -0.5), (3.0, -3.0, -0.25), (3.0, 3.0, -0.5), (3.0, 3.0, -0.25), (2.0, 3.0, -0.5), (1.0, 3.0, -0.5), (0.0, 3.0, -0.5), (-1.0, 3.0, -0.5), (-2.0, 3.0, -0.5), (-2.0, 3.0, -0.25), (-1.0, 3.0, -0.25), (0.0, 3.0, -0.25), (1.0, 3.0, -0.25), (2.0, 3.0, -0.25), (-2.0, -3.0, -0.5), (-1.0, -3.0, -0.5), (0.0, -3.0, -0.5), (1.0, -3.0, -0.5), (2.0, -3.0, -0.5), (2.0, -3.0, -0.25), (1.0, -3.0, -0.25), (0.0, -3.0, -0.25), (-1.0, -3.0, -0.25), (-2.0, -3.0, -0.25), (-3.0, 2.0, -0.5), (-3.0, 1.0, -0.5), (-3.0, 0.0, -0.5), (-3.0, -1.0, -0.5), (-3.0, -2.0, -0.5), (-3.0, -2.0, -0.25), (-3.0, -1.0, -0.25), (-3.0, 0.0, -0.25), (-3.0, 1.0, -0.25), (-3.0, 2.0, -0.25), (3.0, -2.0, -0.5), (3.0, -1.0, -0.5), (3.0, 0.0, -0.5), (3.0, 1.0, -0.5), (3.0, 2.0, -0.5), (3.0, 2.0, -0.25), (3.0, 1.0, -0.25), (3.0, 0.0, -0.25), (3.0, -1.0, -0.25), (3.0, -2.0, -0.25), (2.0, 2.0, -0.25), (2.0, 1.0, -0.25), (2.0, 0.0, -0.25), (2.0, -1.0, -0.25), (2.0, -2.0, -0.25), (1.0, 2.0, -0.25), (1.0, 1.0, -0.25), (1.0, 0.0, -0.25), (1.0, -1.0, -0.25), (1.0, -2.0, -0.25), (0.0, 2.0, -0.25), (0.0, 1.0, -0.25), (0.0, 0.0, -0.25), (0.0, -1.0, -0.25), (0.0, -2.0, -0.25), (-1.0, 2.0, -0.25), (-1.0, 1.0, -0.25), (-1.0, 0.0, -0.25), (-1.0, -1.0, -0.25), (-1.0, -2.0, -0.25), (-2.0, 2.0, -0.25), (-2.0, 1.0, -0.25), (-2.0, 0.0, -0.25), (-2.0, -1.0, -0.25), (-2.0, -2.0, -0.25), (-2.0, 2.0, -0.5), (-2.0, 1.0, -0.5), (-2.0, 0.0, -0.5), (-2.0, -1.0, -0.5), (-2.0, -2.0, -0.5), (-1.0, 2.0, -0.5), (-1.0, 1.0, -0.5), (-1.0, 0.0, -0.5), (-1.0, -1.0, -0.5), (-1.0, -2.0, -0.5), (0.0, 2.0, -0.5), (0.0, 1.0, -0.5), (0.0, 0.0, -0.5), (0.0, -1.0, -0.5), (0.0, -2.0, -0.5), (1.0, 2.0, -0.5), (1.0, 1.0, -0.5), (1.0, 0.0, -0.5), (1.0, -1.0, -0.5), (1.0, -2.0, -0.5), (2.0, 2.0, -0.5), (2.0, 1.0, -0.5), (2.0, 0.0, -0.5), (2.0, -1.0, -0.5), (2.0, -2.0, -0.5), (0.0, -3.0, -0.25), (0.0, -3.0, 0.75), (-3.0, -3.0, -0.25), (-3.0, -3.0, 0.75), (0.0, 3.0, -0.25), (0.0, 3.0, 0.75), (-3.0, 3.0, -0.25), (-3.0, 3.0, 0.75)], [], [(28, 37, 3, 2), (8, 17, 7, 6), (38, 47, 5, 4), (18, 27, 1, 0), (97, 38, 4, 22), (72, 33, 1, 27), (47, 52, 23, 5), (52, 57, 24, 23), (57, 62, 25, 24), (62, 67, 26, 25), (67, 72, 27, 26), (32, 77, 18, 0), (77, 82, 19, 18), (82, 87, 20, 19), (87, 92, 21, 20), (92, 97, 22, 21), (4, 5, 23, 22), (22, 23, 24, 21), (21, 24, 25, 20), (20, 25, 26, 19), (19, 26, 27, 18), (2, 3, 13, 12), (12, 13, 14, 11), (11, 14, 15, 10), (10, 15, 16, 9), (9, 16, 17, 8), (9, 8, 93, 88), (88, 93, 94, 89), (89, 94, 95, 90), (90, 95, 96, 91), (91, 96, 97, 92), (10, 9, 88, 83), (83, 88, 89, 84), (84, 89, 90, 85), (85, 90, 91, 86), (86, 91, 92, 87), (11, 10, 83, 78), (78, 83, 84, 79), (79, 84, 85, 80), (80, 85, 86, 81), (81, 86, 87, 82), (12, 11, 78, 73), (73, 78, 79, 74), (74, 79, 80, 75), (75, 80, 81, 76), (76, 81, 82, 77), (2, 12, 73, 28), (28, 73, 74, 29), (29, 74, 75, 30), (30, 75, 76, 31), (31, 76, 77, 32), (14, 13, 68, 63), (63, 68, 69, 64), (64, 69, 70, 65), (65, 70, 71, 66), (66, 71, 72, 67), (15, 14, 63, 58), (58, 63, 64, 59), (59, 64, 65, 60), (60, 65, 66, 61), (61, 66, 67, 62), (16, 15, 58, 53), (53, 58, 59, 54), (54, 59, 60, 55), (55, 60, 61, 56), (56, 61, 62, 57), (17, 16, 53, 48), (48, 53, 54, 49), (49, 54, 55, 50), (50, 55, 56, 51), (51, 56, 57, 52), (7, 17, 48, 43), (43, 48, 49, 44), (44, 49, 50, 45), (45, 50, 51, 46), (46, 51, 52, 47), (13, 3, 37, 68), (68, 37, 36, 69), (69, 36, 35, 70), (70, 35, 34, 71), (71, 34, 33, 72), (8, 6, 42, 93), (93, 42, 41, 94), (94, 41, 40, 95), (95, 40, 39, 96), (96, 39, 38, 97), (6, 7, 43, 42), (42, 43, 44, 41), (41, 44, 45, 40), (40, 45, 46, 39), (39, 46, 47, 38), (0, 1, 33, 32), (32, 33, 34, 31), (31, 34, 35, 30), (30, 35, 36, 29), (29, 36, 37, 28), (98, 99, 101, 100), (100, 101, 105, 104), (104, 105, 103, 102), (102, 103, 99, 98), (100, 104, 102, 98), (105, 101, 99, 103)])
me_cube_012.polygons.foreach_set('material_index', [1, 1, 1, 1, 1, 1, 1, 1, 1, 1, 1, 1, 1, 1, 1, 1, 1, 1, 1, 1, 1, 1, 1, 1, 1, 1, 1, 1, 1, 1, 1, 1, 1, 1, 1, 1, 1, 1, 1, 1, 1, 1, 1, 1, 1, 1, 1, 1, 1, 1, 1, 1, 1, 1, 1, 1, 1, 1, 1, 1, 1, 1, 1, 1, 1, 1, 1, 1, 1, 1, 1, 1, 1, 1, 1, 1, 1, 1, 1, 1, 1, 1, 1, 1, 1, 1, 1, 1, 1, 1, 1, 1, 1, 1, 1, 1, 0, 0, 0, 0, 0, 0])
_uv = me_cube_012.uv_layers.new(name='UVMap')
_uv.uv.foreach_set('vector', [0.375, 0.2083, 0.625, 0.2083, 0.625, 0.25, 0.375, 0.25, 0.375, 0.4583, 0.625, 0.4583, 0.625, 0.5, 0.375, 0.5, 0.375, 0.7083, 0.625, 0.7083, 0.625, 0.75, 0.375, 0.75, 0.375, 0.9583, 0.625, 0.9583, 0.625, 1.0, 0.375, 1.0, 0.3333, 0.7083, 0.375, 0.7083, 0.375, 0.75, 0.3333, 0.75, 0.8333, 0.7083, 0.875, 0.7083, 0.875, 0.75, 0.8333, 0.75, 0.625, 0.7083, 0.6667, 0.7083, 0.6667, 0.75, 0.625, 0.75, 0.6667, 0.7083, 0.7083, 0.7083, 0.7083, 0.75, 0.6667, 0.75, 0.7083, 0.7083, 0.75, 0.7083, 0.75, 0.75, 0.7083, 0.75, 0.75, 0.7083, 0.7917, 0.7083, 0.7917, 0.75, 0.75, 0.75, 0.7917, 0.7083, 0.8333, 0.7083, 0.8333, 0.75, 0.7917, 0.75, 0.125, 0.7083, 0.1667, 0.7083, 0.1667, 0.75, 0.125, 0.75, 0.1667, 0.7083, 0.2083, 0.7083, 0.2083, 0.75, 0.1667, 0.75, 0.2083, 0.7083, 0.25, 0.7083, 0.25, 0.75, 0.2083, 0.75, 0.25, 0.7083, 0.2917, 0.7083, 0.2917, 0.75, 0.25, 0.75, 0.2917, 0.7083, 0.3333, 0.7083, 0.3333, 0.75, 0.2917, 0.75, 0.375, 0.75, 0.625, 0.75, 0.625, 0.7917, 0.375, 0.7917, 0.375, 0.7917, 0.625, 0.7917, 0.625, 0.8333, 0.375, 0.8333, 0.375, 0.8333, 0.625, 0.8333, 0.625, 0.875, 0.375, 0.875, 0.375, 0.875, 0.625, 0.875, 0.625, 0.9167, 0.375, 0.9167, 0.375, 0.9167, 0.625, 0.9167, 0.625, 0.9583, 0.375, 0.9583, 0.375, 0.25, 0.625, 0.25, 0.625, 0.2917, 0.375, 0.2917, 0.375, 0.2917, 0.625, 0.2917, 0.625, 0.3333, 0.375, 0.3333, 0.375, 0.3333, 0.625, 0.3333, 0.625, 0.375, 0.375, 0.375, 0.375, 0.375, 0.625, 0.375, 0.625, 0.4167, 0.375, 0.4167, 0.375, 0.4167, 0.625, 0.4167, 0.625, 0.4583, 0.375, 0.4583, 0.2917, 0.5, 0.3333, 0.5, 0.3333, 0.5417, 0.2917, 0.5417, 0.2917, 0.5417, 0.3333, 0.5417, 0.3333, 0.5833, 0.2917, 0.5833, 0.2917, 0.5833, 0.3333, 0.5833, 0.3333, 0.625, 0.2917, 0.625, 0.2917, 0.625, 0.3333, 0.625, 0.3333, 0.6667, 0.2917, 0.6667, 0.2917, 0.6667, 0.3333, 0.6667, 0.3333, 0.7083, 0.2917, 0.7083, 0.25, 0.5, 0.2917, 0.5, 0.2917, 0.5417, 0.25, 0.5417, 0.25, 0.5417, 0.2917, 0.5417, 0.2917, 0.5833, 0.25, 0.5833, 0.25, 0.5833, 0.2917, 0.5833, 0.2917, 0.625, 0.25, 0.625, 0.25, 0.625, 0.2917, 0.625, 0.2917, 0.6667, 0.25, 0.6667, 0.25, 0.6667, 0.2917, 0.6667, 0.2917, 0.7083, 0.25, 0.7083, 0.2083, 0.5, 0.25, 0.5, 0.25, 0.5417, 0.2083, 0.5417, 0.2083, 0.5417, 0.25, 0.5417, 0.25, 0.5833, 0.2083, 0.5833, 0.2083, 0.5833, 0.25, 0.5833, 0.25, 0.625, 0.2083, 0.625, 0.2083, 0.625, 0.25, 0.625, 0.25, 0.6667, 0.2083, 0.6667, 0.2083, 0.6667, 0.25, 0.6667, 0.25, 0.7083, 0.2083, 0.7083, 0.1667, 0.5, 0.2083, 0.5, 0.2083, 0.5417, 0.1667, 0.5417, 0.1667, 0.5417, 0.2083, 0.5417, 0.2083, 0.5833, 0.1667, 0.5833, 0.1667, 0.5833, 0.2083, 0.5833, 0.2083, 0.625, 0.1667, 0.625, 0.1667, 0.625, 0.2083, 0.625, 0.2083, 0.6667, 0.1667, 0.6667, 0.1667, 0.6667, 0.2083, 0.6667, 0.2083, 0.7083, 0.1667, 0.7083, 0.125, 0.5, 0.1667, 0.5, 0.1667, 0.5417, 0.125, 0.5417, 0.125, 0.5417, 0.1667, 0.5417, 0.1667, 0.5833, 0.125, 0.5833, 0.125, 0.5833, 0.1667, 0.5833, 0.1667, 0.625, 0.125, 0.625, 0.125, 0.625, 0.1667, 0.625, 0.1667, 0.6667, 0.125, 0.6667, 0.125, 0.6667, 0.1667, 0.6667, 0.1667, 0.7083, 0.125, 0.7083, 0.7917, 0.5, 0.8333, 0.5, 0.8333, 0.5417, 0.7917, 0.5417, 0.7917, 0.5417, 0.8333, 0.5417, 0.8333, 0.5833, 0.7917, 0.5833, 0.7917, 0.5833, 0.8333, 0.5833, 0.8333, 0.625, 0.7917, 0.625, 0.7917, 0.625, 0.8333, 0.625, 0.8333, 0.6667, 0.7917, 0.6667, 0.7917, 0.6667, 0.8333, 0.6667, 0.8333, 0.7083, 0.7917, 0.7083, 0.75, 0.5, 0.7917, 0.5, 0.7917, 0.5417, 0.75, 0.5417, 0.75, 0.5417, 0.7917, 0.5417, 0.7917, 0.5833, 0.75, 0.5833, 0.75, 0.5833, 0.7917, 0.5833, 0.7917, 0.625, 0.75, 0.625, 0.75, 0.625, 0.7917, 0.625, 0.7917, 0.6667, 0.75, 0.6667, 0.75, 0.6667, 0.7917, 0.6667, 0.7917, 0.7083, 0.75, 0.7083, 0.7083, 0.5, 0.75, 0.5, 0.75, 0.5417, 0.7083, 0.5417, 0.7083, 0.5417, 0.75, 0.5417, 0.75, 0.5833, 0.7083, 0.5833, 0.7083, 0.5833, 0.75, 0.5833, 0.75, 0.625, 0.7083, 0.625, 0.7083, 0.625, 0.75, 0.625, 0.75, 0.6667, 0.7083, 0.6667, 0.7083, 0.6667, 0.75, 0.6667, 0.75, 0.7083, 0.7083, 0.7083, 0.6667, 0.5, 0.7083, 0.5, 0.7083, 0.5417, 0.6667, 0.5417, 0.6667, 0.5417, 0.7083, 0.5417, 0.7083, 0.5833, 0.6667, 0.5833, 0.6667, 0.5833, 0.7083, 0.5833, 0.7083, 0.625, 0.6667, 0.625, 0.6667, 0.625, 0.7083, 0.625, 0.7083, 0.6667, 0.6667, 0.6667, 0.6667, 0.6667, 0.7083, 0.6667, 0.7083, 0.7083, 0.6667, 0.7083, 0.625, 0.5, 0.6667, 0.5, 0.6667, 0.5417, 0.625, 0.5417, 0.625, 0.5417, 0.6667, 0.5417, 0.6667, 0.5833, 0.625, 0.5833, 0.625, 0.5833, 0.6667, 0.5833, 0.6667, 0.625, 0.625, 0.625, 0.625, 0.625, 0.6667, 0.625, 0.6667, 0.6667, 0.625, 0.6667, 0.625, 0.6667, 0.6667, 0.6667, 0.6667, 0.7083, 0.625, 0.7083, 0.8333, 0.5, 0.875, 0.5, 0.875, 0.5417, 0.8333, 0.5417, 0.8333, 0.5417, 0.875, 0.5417, 0.875, 0.5833, 0.8333, 0.5833, 0.8333, 0.5833, 0.875, 0.5833, 0.875, 0.625, 0.8333, 0.625, 0.8333, 0.625, 0.875, 0.625, 0.875, 0.6667, 0.8333, 0.6667, 0.8333, 0.6667, 0.875, 0.6667, 0.875, 0.7083, 0.8333, 0.7083, 0.3333, 0.5, 0.375, 0.5, 0.375, 0.5417, 0.3333, 0.5417, 0.3333, 0.5417, 0.375, 0.5417, 0.375, 0.5833, 0.3333, 0.5833, 0.3333, 0.5833, 0.375, 0.5833, 0.375, 0.625, 0.3333, 0.625, 0.3333, 0.625, 0.375, 0.625, 0.375, 0.6667, 0.3333, 0.6667, 0.3333, 0.6667, 0.375, 0.6667, 0.375, 0.7083, 0.3333, 0.7083, 0.375, 0.5, 0.625, 0.5, 0.625, 0.5417, 0.375, 0.5417, 0.375, 0.5417, 0.625, 0.5417, 0.625, 0.5833, 0.375, 0.5833, 0.375, 0.5833, 0.625, 0.5833, 0.625, 0.625, 0.375, 0.625, 0.375, 0.625, 0.625, 0.625, 0.625, 0.6667, 0.375, 0.6667, 0.375, 0.6667, 0.625, 0.6667, 0.625, 0.7083, 0.375, 0.7083, 0.375, 0.0, 0.625, 0.0, 0.625, 0.04167, 0.375, 0.04167, 0.375, 0.04167, 0.625, 0.04167, 0.625, 0.08333, 0.375, 0.08333, 0.375, 0.08333, 0.625, 0.08333, 0.625, 0.125, 0.375, 0.125, 0.375, 0.125, 0.625, 0.125, 0.625, 0.1667, 0.375, 0.1667, 0.375, 0.1667, 0.625, 0.1667, 0.625, 0.2083, 0.375, 0.2083, 0.375, 0.0, 0.625, 0.0, 0.625, 0.25, 0.375, 0.25, 0.375, 0.25, 0.625, 0.25, 0.625, 0.5, 0.375, 0.5, 0.375, 0.5, 0.625, 0.5, 0.625, 0.75, 0.375, 0.75, 0.375, 0.75, 0.625, 0.75, 0.625, 1.0, 0.375, 1.0, 0.125, 0.5, 0.375, 0.5, 0.375, 0.75, 0.125, 0.75, 0.625, 0.5, 0.875, 0.5, 0.875, 0.75, 0.625, 0.75])
me_cube_012.materials.append(mat_sand)
me_cube_012.materials.append(mat_grass)
me_cube_012.update()
me_cube_296 = bpy.data.meshes.new('Cube.296')
me_cube_296.from_pydata([(0.5, -0.5, -0.5), (-0.5, 0.5, -0.5), (-0.5, -0.5, -0.5), (0.5, 0.5, -0.5), (0.0, 0.5, 0.5), (0.5, 0.5, 0.5), (0.5, 0.0, 0.5), (0.5, -0.5, -0.25), (0.5, 0.5, -0.25), (-0.5, 0.5, -0.25), (-0.5, -0.5, -0.25), (0.5, -0.36, -0.25), (-0.36, 0.5, -0.25), (0.255, 0.0, 0.5), (0.0, 0.255, 0.5), (0.1574, 0.01941, 0.5), (0.07468, 0.07468, 0.5), (0.01941, 0.1574, 0.5), (-0.36, -0.105, -0.25), (-0.105, -0.36, -0.25), (-0.3406, -0.2026, -0.25), (-0.2853, -0.2853, -0.25), (-0.2026, -0.3406, -0.25)], [], [(1, 2, 0, 3), (8, 11, 6, 5), (12, 8, 5, 4), (1, 3, 8, 9), (0, 2, 10, 7), (2, 1, 9, 10), (3, 0, 7, 8), (9, 8, 12), (8, 7, 11), (18, 20, 10), (20, 21, 10), (21, 22, 10), (22, 19, 10), (13, 19, 22, 15), (15, 22, 21, 16), (16, 21, 20, 17), (17, 20, 18, 14), (18, 12, 4, 14), (4, 5, 6, 13, 15, 16, 17, 14), (11, 19, 13, 6), (10, 9, 12, 18), (7, 10, 19, 11)])
_uv = me_cube_296.uv_layers.new(name='UVMap')
_uv.uv.foreach_set('vector', [0.125, 0.5, 0.125, 0.75, 0.375, 0.75, 0.375, 0.5, 0.375, 0.5, 0.375, 0.75, 0.375, 0.75, 0.375, 0.5, 0.125, 0.5, 0.375, 0.5, 0.375, 0.5, 0.125, 0.5, 0.125, 0.5, 0.375, 0.5, 0.375, 0.5, 0.125, 0.5, 0.375, 0.75, 0.125, 0.75, 0.125, 0.75, 0.375, 0.75, 0.125, 0.75, 0.125, 0.5, 0.125, 0.5, 0.125, 0.75, 0.375, 0.5, 0.375, 0.75, 0.375, 0.75, 0.375, 0.5, 0.125, 0.5, 0.375, 0.5, 0.16, 0.5, 0.375, 0.5, 0.375, 0.75, 0.375, 0.715, 0.125, 0.6759, 0.125, 0.705, 0.125, 0.75, 0.125, 0.705, 0.125, 0.7317, 0.125, 0.75, 0.125, 0.7317, 0.125, 0.7532, 0.125, 0.75, 0.125, 0.7532, 0.125, 0.7657, 0.125, 0.75, 0.2525, 0.75, 0.1991, 0.75, 0.17, 0.75, 0.2034, 0.7444, 0.2034, 0.7444, 0.17, 0.75, 0.125, 0.75, 0.1462, 0.7288, 0.1462, 0.7288, 0.125, 0.75, 0.125, 0.705, 0.1306, 0.6716, 0.1306, 0.6716, 0.125, 0.705, 0.125, 0.6759, 0.125, 0.6225, 0.125, 0.6759, 0.125, 0.5, 0.125, 0.5, 0.125, 0.6225, 0.125, 0.5, 0.375, 0.5, 0.375, 0.75, 0.2525, 0.75, 0.2034, 0.7444, 0.1462, 0.7288, 0.1306, 0.6716, 0.125, 0.6225, 0.375, 0.75, 0.1991, 0.75, 0.2525, 0.75, 0.375, 0.75, 0.125, 0.75, 0.125, 0.5, 0.125, 0.5, 0.125, 0.6759, 0.375, 0.75, 0.125, 0.75, 0.1991, 0.75, 0.375, 0.75])
me_cube_296.materials.append(mat_grass)
me_cube_296.update()

# ---- objects
ob_plane = bpy.data.objects.new('Plane', me_plane)
ob_grass = bpy.data.objects.new('Grass', me_cube_015)
ob_sand = bpy.data.objects.new('Sand', me_cube_016)
ob_water = bpy.data.objects.new('Water', me_cube_017)
ob_soil = bpy.data.objects.new('Soil', me_cube_018)
ob_grassplant = bpy.data.objects.new('GrassPlant', me_cube_019)
ob_watergrassbridge = bpy.data.objects.new('WaterGrassBridge', me_cube_020)
ob_waterbridge = bpy.data.objects.new('WaterBridge', me_cube_024)
ob_grassbarricade = bpy.data.objects.new('GrassBarricade', me_cube_028)
ob_grassfull = bpy.data.objects.new('GrassFull', me_cube_029)
ob_stair = bpy.data.objects.new('Stair', me_cube_030)
ob_grasshalf = bpy.data.objects.new('GrassHalf', me_cube_031)
ob_grasswatercorner = bpy.data.objects.new('GrassWaterCorner', me_cube_032)
ob_watergrass = bpy.data.objects.new('WaterGrass', me_cube_033)
ob_rock = bpy.data.objects.new('Rock', me_cube_034)
ob_rockhalf = bpy.data.objects.new('RockHalf', me_cube_035)
ob_rockfull = bpy.data.objects.new('RockFull', me_cube_036)
ob_grasscornerroundelevated = bpy.data.objects.new('GrassCornerRoundElevated', me_cube_001)
ob_grassdiagonal = bpy.data.objects.new('GrassDiagonal', me_cube_002)
ob_grasscornerround = bpy.data.objects.new('GrassCornerRound', me_cube_011)
ob_grasscornerinvround = bpy.data.objects.new('GrassCornerInvRound', me_cube_037)
ob_grasshalfside = bpy.data.objects.new('GrassHalfSide', me_cube_041)
ob_sand_001 = bpy.data.objects.new('Sand.001', me_cube_007)
ob_sand_003 = bpy.data.objects.new('Sand.003', me_cube_012)
ob_voxel_g_r90__3_5_0 = bpy.data.objects.new('voxel_G_R90_-3_5_0', me_cube_296)
ob_voxel_g_r90__3_4_0 = bpy.data.objects.new('voxel_G_R90_-3_4_0', me_cube_296)
ob_voxel_g_r90__2_4_0 = bpy.data.objects.new('voxel_G_R90_-2_4_0', me_cube_296)
ob_voxel_g_r90__2_5_0 = bpy.data.objects.new('voxel_G_R90_-2_5_0', me_cube_296)
ob_voxel_g__4_4_0 = bpy.data.objects.new('voxel_G_-4_4_0', me_cube_296)
ob_voxel_g__4_5_0 = bpy.data.objects.new('voxel_G_-4_5_0', me_cube_296)
ob_voxel_g__5_5_0 = bpy.data.objects.new('voxel_G_-5_5_0', me_cube_296)
ob_voxel_g__5_4_0 = bpy.data.objects.new('voxel_G_-5_4_0', me_cube_296)

# ---- transforms, parenting, visibility, modifiers, constraints
ob_plane.location = (0.0, 0.0, 0.0)
ob_grass.location = (3.5, 7.5, 0.5)
ob_sand.location = (10.5, 7.5, 0.5)
ob_water.location = (7.5, 7.5, 0.5)
ob_soil.location = (-9.5, 7.5, 0.5)
ob_grassplant.location = (2.5, 7.5, 0.5)
ob_watergrassbridge.location = (5.5, 7.5, 0.5)
ob_waterbridge.location = (6.5, 7.5, 0.5)
ob_grassbarricade.location = (-3.5, 7.5, 0.5)
ob_grassfull.location = (-2.5, 7.5, 0.5)
ob_stair.location = (-5.5, 7.5, 0.5)
ob_grasshalf.location = (-4.5, 7.5, 0.5)
ob_grasswatercorner.location = (8.5, 7.5, 0.5)
ob_watergrass.location = (9.5, 7.5, 0.5)
ob_rock.location = (-6.5, 7.5, 0.5)
ob_rockhalf.location = (-7.5, 7.5, 0.5)
ob_rockfull.location = (-8.5, 7.5, 0.5)
ob_grasscornerroundelevated.location = (-1.5, 7.5, 0.5)
ob_grassdiagonal.location = (4.5, 7.5, 0.5)
ob_grasscornerround.location = (1.5, 7.5, 0.5)
ob_grasscornerinvround.location = (-0.5, 7.5, 0.5)
ob_grasshalfside.location = (0.5, 7.5, 0.5)
ob_sand_001.location = (17.0, 10.0, 0.5)
ob_sand_003.location = (17.0, 16.0, 0.5)
ob_voxel_g_r90__3_5_0.location = (-3.5, 5.5, 0.5)
ob_voxel_g_r90__3_5_0.rotation_euler = (0.0, -0.0, 1.571)
ob_voxel_g_r90__3_4_0.location = (-3.5, 4.5, 0.5)
ob_voxel_g_r90__3_4_0.rotation_euler = (0.0, -0.0, 1.571)
ob_voxel_g_r90__2_4_0.location = (-2.5, 4.5, 0.5)
ob_voxel_g_r90__2_4_0.rotation_euler = (0.0, -0.0, 1.571)
ob_voxel_g_r90__2_5_0.location = (-2.5, 5.5, 0.5)
ob_voxel_g_r90__2_5_0.rotation_euler = (0.0, -0.0, 1.571)
ob_voxel_g__4_4_0.location = (-4.5, 4.5, 0.5)
ob_voxel_g__4_5_0.location = (-4.5, 5.5, 0.5)
ob_voxel_g__5_5_0.location = (-5.5, 5.5, 0.5)
ob_voxel_g__5_4_0.location = (-5.5, 4.5, 0.5)

# ---- collection membership
col_collection.objects.link(ob_plane)
col_collection.objects.link(ob_grass)
col_collection.objects.link(ob_sand)
col_collection.objects.link(ob_water)
col_collection.objects.link(ob_soil)
col_collection.objects.link(ob_grassplant)
col_collection.objects.link(ob_watergrassbridge)
col_collection.objects.link(ob_waterbridge)
col_collection.objects.link(ob_grassbarricade)
col_collection.objects.link(ob_grassfull)
col_collection.objects.link(ob_stair)
col_collection.objects.link(ob_grasshalf)
col_collection.objects.link(ob_grasswatercorner)
col_collection.objects.link(ob_watergrass)
col_collection.objects.link(ob_rock)
col_collection.objects.link(ob_rockhalf)
col_collection.objects.link(ob_rockfull)
col_collection.objects.link(ob_grasscornerroundelevated)
col_collection.objects.link(ob_grassdiagonal)
col_collection.objects.link(ob_grasscornerround)
col_collection.objects.link(ob_grasscornerinvround)
col_collection.objects.link(ob_grasshalfside)
col_collection.objects.link(ob_sand_001)
col_collection.objects.link(ob_sand_003)
col_voxels.objects.link(ob_voxel_g_r90__3_5_0)
col_voxels.objects.link(ob_voxel_g_r90__3_4_0)
col_voxels.objects.link(ob_voxel_g_r90__2_4_0)
col_voxels.objects.link(ob_voxel_g_r90__2_5_0)
col_voxels.objects.link(ob_voxel_g__4_4_0)
col_voxels.objects.link(ob_voxel_g__4_5_0)
col_voxels.objects.link(ob_voxel_g__5_5_0)
col_voxels.objects.link(ob_voxel_g__5_4_0)

# ---- scene / render settings (as saved in the file)
scene.frame_start = 1; scene.frame_end = 250; scene.frame_set(1)
scene.render.engine = 'BLENDER_EEVEE_NEXT'
bpy.context.view_layer.update()

# ---- added for rendering (the .blend has no active camera and no usable light): camera, sun
cam_auto = bpy.data.cameras.new('AutoCamera')
cam_auto.lens = 50.0
cam_auto.sensor_width = 36.0
cam_auto.clip_end = 1000.0
ob_auto_camera = bpy.data.objects.new('AutoCamera', cam_auto)
scene.collection.objects.link(ob_auto_camera)
ob_auto_camera.location = (46.3766, -44.9519, 34.9263)
ob_auto_camera.rotation_euler = (1.09748, -7.21219e-08, 0.694738)
scene.camera = ob_auto_camera
light_auto_sun = bpy.data.lights.new('AutoSun', 'SUN')
light_auto_sun.energy = 3.0
light_auto_sun.angle = 0.0523599
ob_auto_sun = bpy.data.objects.new('AutoSun', light_auto_sun)
scene.collection.objects.link(ob_auto_sun)
ob_auto_sun.rotation_euler = (0.872665, 0.174533, 0.523599)
bpy.context.view_layer.update()

